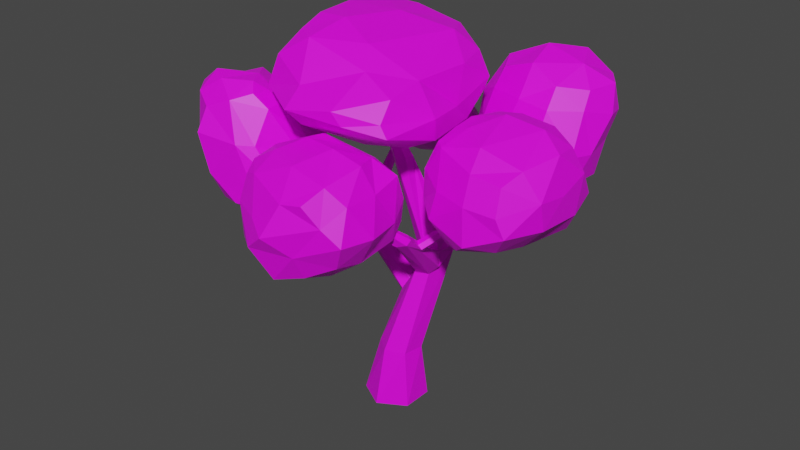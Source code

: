 # Source: Tree02.blend  (saved by Blender 2.82.7; exported with 4.5.12 LTS)
import bpy
from mathutils import Matrix  # noqa: F401  (used for matrix-valued properties, if any)

bpy.ops.wm.read_factory_settings(use_empty=True)
scene = bpy.context.scene
scene.name = 'Scene'

# ---- collections
col_collection = bpy.data.collections.new('Collection'); scene.collection.children.link(col_collection)

# ---- images (referenced by path relative to the original .blend; pixels are not part of the script)
import os
ASSET_DIR = os.environ.get("B2B_ASSET_DIR", "")  # directory of the original .blend (textures are referenced by path, not embedded)
HERE = os.path.dirname(os.path.abspath(__file__))  # packed textures are extracted next to this script under _unpacked/

def load_image(name, relpath, width, height, colorspace="sRGB"):
    """Load a texture the original file referenced (path relative to the .blend, or extracted next to this script)."""
    p = next((c for c in (os.path.join(HERE, relpath), os.path.join(ASSET_DIR, relpath)) if relpath and os.path.exists(c)), "")
    if p:
        img = bpy.data.images.load(p, check_existing=True)
        img.name = name
    else:  # same state as the original file: an image datablock whose file is absent (Cycles renders it pink)
        img = bpy.data.images.new(name, width, height)
        img.source = "FILE"
        img.filepath = "//" + (relpath or name)
    img.colorspace_settings.name = colorspace
    return img
img_0_jpg_002 = load_image('0.jpg.002', 'Texture/0.jpg', 1024, 1024, 'sRGB')

# ---- materials (node trees are filled in below, after node groups)
mat_materialtree02 = bpy.data.materials.new('MaterialTree02')
mat_materialtree02.use_transparent_shadow = False

# ---- material node trees
mat_materialtree02.use_nodes = True; mat_materialtree02.node_tree.nodes.clear()
_N = mat_materialtree02.node_tree.nodes; _L = mat_materialtree02.node_tree.links
n0 = _N.new('ShaderNodeOutputMaterial'); n0.name = 'Material Output'; n0.location = (300, 300)
n1 = _N.new('ShaderNodeBsdfPrincipled'); n1.name = 'Principled BSDF'; n1.location = (10, 300)
n1.distribution = 'GGX'
n1.subsurface_method = 'BURLEY'
n1.inputs[3].default_value = 1.45
n1.inputs[27].default_value = (0.0, 0.0, 0.0, 1.0)
n1.inputs[28].default_value = 1.0
n2 = _N.new('ShaderNodeTexImage'); n2.name = 'Image Texture'; n2.location = (-326, 225)
n2.image = img_0_jpg_002
_L.new(n1.outputs[0], n0.inputs[0])
_L.new(n2.outputs[0], n1.inputs[0])
_L.new(n2.outputs[1], n1.inputs[4])
n0.is_active_output = True

# ---- world
world_world = bpy.data.worlds.new('World'); scene.world = world_world
world_world.use_nodes = True; world_world.node_tree.nodes.clear()
_N = world_world.node_tree.nodes; _L = world_world.node_tree.links
n0 = _N.new('ShaderNodeOutputWorld'); n0.name = 'World Output'; n0.location = (300, 300)
n1 = _N.new('ShaderNodeBackground'); n1.name = 'Background'; n1.location = (10, 300)
n1.inputs[0].default_value = (0.05088, 0.05088, 0.05088, 1.0)
_L.new(n1.outputs[0], n0.inputs[0])
n0.is_active_output = True
world_world.color = (0.05088, 0.05088, 0.05088)
world_world.use_sun_shadow = False
world_world.sun_shadow_jitter_overblur = 0.0

# ---- meshes
me_circle = bpy.data.meshes.new('Circle')
me_circle.from_pydata([(1.321e-08, 0.4424, 0.0), (-0.3831, 0.2212, 0.0), (-0.3831, -0.2212, 0.0), (5.189e-08, -0.4424, 0.0), (0.3831, -0.2212, 0.0), (0.3831, 0.2212, 0.0), (-0.1226, 0.1619, 0.8413), (-0.1731, -0.1306, 0.8413), (0.055, -0.3206, 0.8413), (0.3335, -0.218, 0.8413), (0.384, 0.07447, 0.8413), (0.1559, 0.2644, 0.8413), (0.1904, 0.2151, 2.318), (0.4021, 0.09024, 2.374), (0.5743, 0.1889, 2.344), (0.633, 0.415, 2.29), (0.5169, 0.5232, 2.244), (0.2565, 0.4718, 2.301), (0.09109, -0.1334, 3.669), (0.2137, -0.07708, 3.669), (0.2263, 0.05729, 3.669), (0.1162, 0.1354, 3.669), (-0.006429, 0.07905, 3.669), (-0.019, -0.05532, 3.669), (-0.1886, -0.2286, 4.502), (-0.1811, -0.165, 4.502), (-0.2324, -0.1268, 4.502), (-0.2912, -0.1521, 4.502), (-0.2987, -0.2156, 4.502), (-0.2474, -0.2539, 4.502), (0.3411, -0.01739, 2.062), (0.5169, 0.04504, 2.044), (0.8495, -0.7974, 3.073), (0.7736, -0.8797, 3.063), (0.8314, -0.9917, 2.981), (0.9526, -0.9408, 3.018), (0.9347, -0.8415, 3.053), (0.6244, 0.1217, 2.157), (0.3176, 0.01888, 2.185), (0.7758, -0.9487, 3.001), (0.398, -1.386, 3.513), (0.3747, -1.455, 3.468), (0.4159, -1.501, 3.442), (0.4662, -1.403, 3.538), (0.5126, -1.468, 3.52), (0.4832, -1.518, 3.454), (0.4307, 0.4864, 2.504), (0.549, 0.4208, 2.518), (0.996, 1.315, 3.017), (1.088, 1.308, 2.966), (0.9922, 1.181, 3.065), (1.091, 1.183, 3.019), (0.737, -0.4733, 2.828), (0.8469, -0.5207, 2.757), (0.7143, -0.4098, 2.747), (0.7959, -0.4655, 2.683), (1.206, -0.05462, 3.228), (1.241, -0.1035, 3.213), (1.273, -0.006, 3.165), (1.309, -0.05709, 3.158), (0.0799, 0.4051, 1.7), (0.07224, 0.2569, 1.677), (-0.07603, 0.2612, 1.437), (-0.0101, 0.4035, 1.425), (-0.7034, 0.3233, 2.237), (-0.5392, 0.3912, 2.269), (-0.4988, 0.2556, 2.318), (-0.6719, 0.2447, 2.315), (-0.04553, 0.1798, 1.568), (-0.5927, 0.2172, 2.361), (-0.6171, 0.3878, 2.227), (0.1035, 0.4527, 1.535), (-0.7461, 0.6639, 2.789), (-0.6902, 0.6398, 2.819), (-0.706, 0.532, 2.855), (-0.7764, 0.5161, 2.876), (-0.8406, 0.5513, 2.848), (-0.8267, 0.6476, 2.799), (0.4289, 0.555, 2.38), (0.9638, 1.253, 3.053), (1.117, 1.247, 2.974), (0.6534, 0.4102, 2.385), (1.204, 1.566, 3.75), (1.256, 1.629, 3.751), (1.222, 1.51, 3.738), (1.306, 1.614, 3.745), (1.329, 1.554, 3.739), (1.279, 1.487, 3.729), (-0.7229, 1.049, 3.495), (-0.6875, 1.056, 3.502), (-0.6553, 1.005, 3.515), (-0.6769, 0.9761, 3.535), (-0.7189, 0.9706, 3.531), (-0.7502, 1.016, 3.51), (0.7901, -0.521, 2.806), (1.286, -0.0958, 3.178), (1.226, -0.006981, 3.207), (0.7595, -0.3988, 2.704), (1.531, 0.002974, 3.608), (1.56, 0.0001902, 3.586), (1.537, 0.06173, 3.595), (1.569, 0.0561, 3.576), (1.573, 0.02819, 3.573), (1.523, 0.03379, 3.614), (-0.5483, 0.1009, 2.252), (-0.6274, 0.128, 2.199), (-1.054, -0.4407, 2.737), (-1.081, -0.4791, 2.677), (-0.9657, -0.5046, 2.761), (-0.9867, -0.5457, 2.68), (-0.5325, 0.1409, 2.317), (-1.001, -0.4567, 2.762), (-0.6801, 0.184, 2.22), (-1.051, -0.5291, 2.659), (-1.303, -0.9215, 3.355), (-1.266, -0.9484, 3.348), (-1.299, -0.8882, 3.371), (-1.233, -0.9369, 3.361), (-1.225, -0.8976, 3.374), (-1.273, -0.8709, 3.39), (-0.5943, -0.5002, 4.148), (-0.3443, -1.601, 4.631), (-1.307, -0.3949, 4.835), (-0.472, -1.208, 4.296), (-0.9835, -0.99, 4.438), (-0.9958, -1.214, 4.688), (-1.119, -0.4838, 4.452), (-0.3344, -1.344, 4.865), (-0.4847, -0.3729, 5.428), (-1.17, -0.3106, 5.156), (-0.5821, -0.9084, 5.287), (-0.8505, -0.7532, 5.304), (-0.904, -0.3644, 5.409), (-0.9554, -1.065, 5.043), (-0.7309, 0.1992, 4.189), (-1.398, 0.3451, 4.929), (-0.4137, 1.316, 4.787), (-1.204, 0.2403, 4.514), (-1.089, 0.9991, 4.939), (-0.7457, 1.247, 4.573), (-0.2071, 0.3237, 5.412), (-0.44, 1.176, 5.074), (-1.207, 0.2792, 5.208), (-0.3614, 0.8744, 5.352), (-0.8359, 0.7281, 5.412), (-1.021, 0.8505, 5.204), (-0.8933, 0.1446, 5.445), (-0.0485, -0.5498, 3.937), (0.9458, -0.4086, 4.209), (0.4027, -1.455, 4.562), (0.5279, -0.4139, 4.0), (0.5221, -1.193, 4.412), (0.9173, -1.255, 4.476), (0.06047, -1.298, 4.406), (0.07567, -0.5871, 5.259), (0.2897, -1.496, 4.732), (1.004, -0.4857, 4.515), (0.2949, -0.9033, 5.046), (0.7649, -1.01, 4.847), (0.7969, -1.228, 4.613), (0.7815, -0.5189, 4.944), (-0.09336, 0.2563, 4.056), (-0.01738, 1.385, 4.48), (0.7667, 0.459, 4.184), (-0.04484, 1.009, 4.238), (0.4052, 0.9786, 4.136), (0.62, 1.01, 4.373), (0.5138, 0.5223, 4.012), (0.4631, 0.556, 5.242), (0.873, 0.1024, 4.472), (0.1272, 1.219, 4.899), (0.8439, 0.2677, 4.964), (0.6924, 0.7762, 4.982), (0.8465, 0.7961, 4.66), (0.2528, 0.9603, 5.191), (0.1052, -2.03, 2.899), (-0.04199, -2.57, 3.335), (-0.61, -1.884, 3.359), (0.1741, -2.403, 2.916), (-0.2768, -2.223, 3.061), (-0.3843, -2.311, 3.269), (-0.3628, -1.928, 3.007), (-0.005923, -2.506, 3.688), (-0.2068, -1.909, 4.277), (-0.5883, -1.991, 3.8), (-0.237, -2.227, 4.074), (-0.4274, -2.157, 4.013), (-0.4786, -1.989, 4.115), (-0.4329, -2.297, 3.692), (0.03857, -1.501, 2.858), (-0.682, -1.444, 3.391), (0.02391, -0.7211, 3.676), (-0.421, -1.5, 3.037), (-0.413, -0.8028, 3.423), (-0.4851, -0.9714, 3.563), (-0.1527, -0.7208, 3.327), (-0.02069, -1.562, 4.367), (-0.07732, -0.8674, 3.967), (-0.5821, -1.685, 3.719), (-0.1137, -1.18, 4.272), (-0.4364, -1.23, 4.144), (-0.5099, -1.112, 3.86), (-0.4927, -1.615, 4.172), (0.5256, -1.815, 2.837), (1.162, -1.772, 3.511), (0.5231, -2.429, 3.32), (0.9147, -1.723, 3.105), (0.9069, -2.118, 3.192), (1.075, -2.22, 3.537), (0.5355, -2.261, 3.003), (0.235, -2.089, 4.253), (0.2277, -2.636, 3.559), (1.009, -2.037, 3.954), (0.4104, -2.472, 3.973), (0.6759, -2.416, 4.007), (0.865, -2.321, 3.75), (0.7915, -2.157, 4.174), (0.4772, -1.347, 2.969), (0.3925, -0.6378, 3.492), (1.013, -1.234, 3.462), (0.4402, -0.837, 3.211), (0.7897, -0.8523, 3.261), (0.8656, -0.8922, 3.607), (0.8987, -1.13, 3.155), (0.4695, -1.666, 4.387), (1.01, -1.566, 3.94), (0.3734, -0.8441, 3.981), (0.8579, -1.631, 4.272), (0.7357, -1.311, 4.237), (0.9521, -1.112, 4.002), (0.3278, -1.342, 4.292), (1.489, -0.2517, 3.152), (1.335, -1.014, 3.529), (0.9254, -0.1379, 3.715), (1.403, -0.7567, 3.131), (1.102, -0.5244, 3.344), (1.012, -0.7088, 3.586), (1.072, -0.2099, 3.339), (1.4, -0.9598, 3.885), (1.423, -0.3745, 4.494), (0.984, -0.1838, 4.087), (1.269, -0.7143, 4.307), (1.105, -0.5564, 4.297), (1.138, -0.2748, 4.393), (1.017, -0.6943, 3.973), (1.482, 0.2206, 3.156), (0.9504, 0.3183, 3.786), (1.773, 0.8003, 3.84), (1.118, 0.2892, 3.377), (1.305, 0.8226, 3.614), (1.239, 0.6609, 3.841), (1.529, 0.8588, 3.418), (1.7, -0.05581, 4.624), (1.701, 0.6505, 4.134), (1.032, 0.1822, 4.135), (1.675, 0.318, 4.515), (1.323, 0.3505, 4.446), (1.233, 0.519, 4.135), (1.189, -0.02653, 4.463), (1.851, -0.4102, 3.054), (2.582, -0.5257, 3.584), (1.912, -1.139, 3.397), (2.279, -0.4626, 3.265), (2.178, -0.8522, 3.313), (2.397, -1.033, 3.614), (1.725, -0.9991, 3.247), (1.789, -0.6765, 4.437), (1.874, -1.101, 3.874), (2.584, -0.6076, 3.952), (1.858, -0.9538, 4.227), (2.262, -0.9312, 4.17), (2.294, -1.062, 3.851), (2.35, -0.6538, 4.294), (1.951, 0.1271, 3.183), (2.082, 0.7654, 3.615), (2.606, 0.1015, 3.561), (2.059, 0.6933, 3.3), (2.395, 0.5267, 3.381), (2.539, 0.4975, 3.683), (2.424, 0.2427, 3.273), (2.21, -0.03527, 4.558), (2.62, -0.2052, 3.916), (2.112, 0.6078, 4.08), (2.519, -0.1853, 4.383), (2.454, 0.1905, 4.343), (2.616, 0.2219, 4.053), (2.131, 0.3055, 4.477), (1.149, 1.015, 4.364), (1.111, 1.709, 4.917), (0.3687, 1.37, 4.231), (1.176, 1.258, 4.785), (0.7392, 1.287, 4.635), (0.6196, 1.558, 4.709), (0.6833, 1.151, 4.379), (1.05, 1.985, 4.83), (0.7232, 2.183, 3.978), (0.3061, 1.648, 4.066), (0.7108, 2.15, 4.329), (0.5395, 2.0, 4.291), (0.4724, 1.988, 4.03), (0.5812, 1.83, 4.58), (1.076, 0.8942, 4.035), (0.3711, 1.24, 3.806), (1.058, 1.252, 3.103), (0.6121, 1.008, 3.97), (0.6944, 1.047, 3.365), (0.5528, 1.217, 3.417), (0.9611, 0.9688, 3.338), (0.893, 2.161, 3.55), (0.9777, 1.466, 3.141), (0.349, 1.548, 3.741), (0.8566, 1.824, 3.209), (0.4151, 1.786, 3.388), (0.4331, 1.509, 3.416), (0.4544, 1.898, 3.711), (1.589, 0.9842, 4.322), (2.107, 1.705, 4.195), (1.665, 1.67, 4.772), (1.924, 1.306, 4.302), (1.899, 1.461, 4.53), (2.027, 1.85, 4.552), (1.58, 1.18, 4.586), (1.137, 2.386, 4.126), (1.452, 2.107, 4.828), (2.034, 1.989, 4.167), (1.372, 2.297, 4.347), (1.732, 2.304, 4.365), (1.846, 2.102, 4.571), (1.71, 2.333, 4.039), (1.556, 0.8294, 3.957), (1.493, 1.095, 3.198), (2.057, 1.334, 3.75), (1.537, 0.9053, 3.464), (1.854, 1.019, 3.47), (1.927, 1.182, 3.355), (1.96, 1.031, 3.778), (1.503, 2.091, 3.405), (1.968, 1.837, 3.788), (1.34, 1.6, 2.962), (1.819, 2.073, 3.589), (1.718, 1.926, 3.269), (1.953, 1.64, 3.357), (1.406, 1.845, 3.154), (-0.2615, 1.742, 4.003), (0.1827, 1.282, 3.471), (-0.3474, 1.96, 3.411), (0.1808, 1.535, 3.732), (0.02549, 1.803, 3.602), (0.02577, 1.582, 3.298), (-0.255, 1.947, 3.691), (-0.1869, 1.154, 3.257), (-0.9726, 1.327, 3.133), (-0.7366, 1.836, 3.259), (-0.6586, 1.329, 3.088), (-0.6936, 1.528, 3.091), (-0.9264, 1.654, 3.146), (-0.3642, 1.554, 3.139), (-0.5234, 1.872, 4.23), (-0.6512, 2.137, 3.623), (-1.365, 1.693, 4.12), (-0.5303, 2.082, 3.93), (-0.9685, 2.101, 3.997), (-1.049, 2.02, 3.854), (-0.9747, 2.01, 4.251), (-1.333, 1.35, 3.358), (-1.467, 1.696, 3.783), (-0.9306, 1.932, 3.372), (-1.606, 1.574, 3.517), (-1.378, 1.816, 3.376), (-1.204, 1.947, 3.542), (-1.105, 1.668, 3.194), (-0.271, 1.489, 4.217), (-0.6542, 0.8535, 4.2), (0.08216, 1.038, 3.723), (-0.4787, 1.163, 4.283), (-0.1614, 1.037, 4.056), (-0.3162, 0.7534, 3.961), (0.181, 1.32, 3.895), (-0.8766, 0.996, 3.268), (-0.07132, 0.8922, 3.513), (-0.7544, 0.7148, 3.973), (-0.6601, 0.8866, 3.383), (-0.6207, 0.668, 3.581), (-0.3934, 0.7094, 3.752), (-0.8673, 0.701, 3.616), (-0.7311, 1.598, 4.337), (-1.406, 1.573, 4.331), (-0.9836, 1.099, 4.384), (-1.125, 1.624, 4.386), (-1.137, 1.4, 4.492), (-1.288, 1.197, 4.369), (-0.9097, 1.308, 4.487), (-1.411, 0.9978, 3.61), (-0.9623, 0.8925, 4.111), (-1.607, 1.303, 4.052), (-1.226, 0.7802, 3.788), (-1.456, 0.9266, 3.892), (-1.326, 0.9561, 4.126), (-1.589, 1.188, 3.735), (-1.804, -1.541, 3.558), (-1.148, -1.685, 3.996), (-1.924, -1.514, 4.477), (-1.561, -1.765, 3.534), (-1.711, -1.785, 4.051), (-1.679, -1.637, 4.359), (-1.962, -1.535, 3.995), (-0.9961, -1.5, 3.959), (-1.049, -0.9249, 4.395), (-1.665, -1.375, 4.656), (-0.9938, -1.243, 4.368), (-1.187, -1.304, 4.544), (-1.305, -1.179, 4.647), (-1.355, -1.542, 4.486), (-2.031, -1.226, 3.433), (-2.142, -1.247, 4.493), (-2.052, -0.5019, 3.886), (-2.277, -1.14, 3.844), (-2.287, -0.7918, 4.198), (-2.169, -0.8492, 4.354), (-2.275, -0.7211, 3.901), (-1.222, -0.4926, 4.235), (-1.931, -0.4864, 4.116), (-1.874, -1.251, 4.705), (-1.639, -0.3599, 4.318), (-1.692, -0.6442, 4.599), (-1.904, -0.7645, 4.531), (-1.451, -0.9328, 4.648), (-1.566, -1.545, 3.126), (-1.048, -0.7872, 2.704), (-0.8865, -1.558, 3.15), (-1.366, -1.092, 2.804), (-1.075, -1.309, 2.856), (-0.7818, -1.06, 2.796), (-1.246, -1.66, 3.176), (-0.7941, -0.8291, 3.954), (-0.6911, -1.391, 3.441), (-0.8148, -0.6662, 2.884), (-0.699, -0.9468, 3.684), (-0.5522, -0.8563, 3.269), (-0.6361, -1.042, 3.043), (-0.6531, -0.6117, 3.318), (-1.761, -1.206, 3.15), (-2.006, -0.4116, 3.415), (-1.46, -0.5213, 2.771), (-2.017, -0.8484, 3.335), (-1.83, -0.5304, 2.938), (-1.617, -0.2988, 2.971), (-1.71, -0.7105, 2.809), (-1.057, -0.1672, 3.707), (-1.109, -0.5047, 2.919), (-1.641, -0.2399, 3.388), (-0.8997, -0.2452, 3.283), (-1.155, -0.0973, 3.338), (-1.265, -0.1502, 3.054), (-1.38, -0.105, 3.709)], [], [(3, 8, 2), (1, 6, 0), (0, 11, 5), (4, 9, 3), (2, 7, 1), (5, 10, 4), (62, 11, 6), (10, 15, 9), (8, 30, 7), (16, 10, 71), (15, 14, 37), (12, 61, 30), (46, 79, 78), (20, 13, 14), (23, 22, 46), (14, 47, 20), (13, 18, 12), (12, 23, 17), (21, 26, 20), (25, 18, 19), (24, 23, 18), (22, 27, 21), (26, 19, 20), (23, 28, 22), (45, 39, 34), (31, 34, 30), (33, 52, 54), (97, 55, 37), (34, 38, 30), (55, 53, 35), (39, 13, 38), (39, 41, 33), (32, 43, 36), (43, 35, 36), (33, 40, 32), (44, 34, 35), (51, 87, 50), (46, 21, 47), (16, 49, 15), (47, 50, 46), (49, 81, 15), (59, 102, 95), (32, 53, 94), (53, 95, 94), (52, 56, 54), (56, 97, 54), (58, 53, 55), (75, 67, 69), (12, 60, 61), (105, 112, 64), (110, 104, 66), (60, 66, 61), (63, 70, 71), (93, 72, 77), (69, 111, 110), (70, 60, 71), (64, 72, 70), (72, 65, 70), (74, 69, 66), (67, 77, 64), (65, 74, 66), (48, 78, 79), (51, 81, 80), (84, 48, 79), (49, 85, 80), (80, 86, 51), (87, 79, 50), (82, 49, 48), (92, 77, 76), (73, 90, 74), (74, 91, 75), (75, 92, 76), (88, 73, 72), (57, 94, 95), (58, 97, 96), (57, 98, 56), (98, 96, 56), (95, 99, 57), (96, 100, 58), (100, 59, 58), (109, 117, 113), (105, 68, 104), (104, 109, 105), (67, 106, 69), (105, 113, 112), (111, 104, 110), (107, 112, 113), (115, 106, 107), (116, 108, 111), (108, 118, 109), (113, 115, 107), (114, 111, 106), (155, 121, 149), (169, 148, 163), (140, 154, 168), (129, 135, 122), (136, 170, 162), (120, 124, 126), (125, 123, 121), (126, 125, 122), (130, 133, 127), (128, 131, 130), (129, 131, 132), (137, 139, 134), (138, 137, 135), (139, 138, 136), (140, 144, 146), (145, 143, 141), (142, 144, 145), (147, 151, 153), (148, 151, 150), (149, 151, 152), (157, 160, 154), (155, 158, 157), (156, 158, 159), (164, 167, 161), (166, 164, 162), (167, 166, 163), (168, 172, 174), (173, 171, 169), (170, 172, 173), (134, 126, 137), (137, 122, 135), (127, 125, 121), (133, 122, 125), (128, 146, 132), (146, 129, 132), (141, 138, 145), (145, 135, 142), (134, 164, 161), (164, 136, 162), (140, 174, 143), (174, 141, 143), (163, 173, 169), (166, 170, 173), (161, 150, 147), (150, 163, 148), (168, 160, 171), (160, 169, 171), (149, 159, 155), (152, 156, 159), (147, 123, 120), (153, 121, 123), (154, 130, 157), (157, 127, 155), (161, 120, 134), (211, 176, 205), (225, 204, 219), (196, 210, 224), (177, 198, 190), (191, 226, 218), (175, 179, 181), (176, 179, 178), (181, 180, 177), (185, 188, 182), (187, 185, 183), (184, 186, 187), (192, 195, 189), (190, 193, 192), (195, 194, 191), (196, 200, 202), (197, 200, 199), (202, 201, 198), (203, 207, 209), (204, 207, 206), (205, 207, 208), (213, 216, 210), (215, 213, 211), (216, 215, 212), (220, 223, 217), (218, 221, 220), (219, 221, 222), (224, 228, 230), (225, 228, 227), (226, 228, 229), (189, 181, 192), (192, 177, 190), (176, 188, 180), (188, 177, 180), (183, 202, 187), (187, 198, 184), (197, 194, 201), (201, 190, 198), (189, 220, 217), (195, 218, 220), (196, 230, 199), (199, 226, 197), (219, 229, 225), (222, 226, 229), (217, 206, 203), (206, 219, 204), (224, 216, 227), (227, 212, 225), (205, 215, 211), (208, 212, 215), (175, 209, 178), (178, 205, 176), (210, 185, 213), (213, 182, 211), (189, 203, 175), (267, 232, 261), (281, 260, 275), (252, 266, 280), (233, 254, 246), (247, 282, 274), (231, 235, 237), (232, 235, 234), (237, 236, 233), (241, 244, 238), (239, 242, 241), (240, 242, 243), (248, 251, 245), (250, 248, 246), (247, 249, 250), (252, 256, 258), (253, 256, 255), (254, 256, 257), (259, 263, 265), (260, 263, 262), (261, 263, 264), (269, 272, 266), (267, 270, 269), (268, 270, 271), (276, 279, 273), (274, 277, 276), (279, 278, 275), (280, 284, 286), (285, 283, 281), (282, 284, 285), (245, 237, 248), (248, 233, 246), (238, 236, 232), (244, 233, 236), (239, 258, 243), (258, 240, 243), (253, 250, 257), (257, 246, 254), (245, 276, 273), (251, 274, 276), (252, 286, 255), (286, 253, 255), (275, 285, 281), (278, 282, 285), (273, 262, 259), (262, 275, 260), (280, 272, 283), (283, 268, 281), (267, 264, 271), (264, 268, 271), (259, 234, 231), (265, 232, 234), (266, 241, 269), (269, 238, 267), (273, 231, 245), (323, 288, 317), (337, 316, 331), (308, 322, 336), (296, 302, 289), (303, 338, 330), (287, 291, 293), (288, 291, 290), (293, 292, 289), (297, 300, 294), (295, 298, 297), (296, 298, 299), (304, 307, 301), (302, 305, 304), (307, 306, 303), (308, 312, 314), (313, 311, 309), (310, 312, 313), (318, 321, 315), (316, 319, 318), (317, 319, 320), (325, 328, 322), (327, 325, 323), (324, 326, 327), (332, 335, 329), (330, 333, 332), (335, 334, 331), (336, 340, 342), (341, 339, 337), (338, 340, 341), (301, 293, 304), (304, 289, 302), (294, 292, 288), (300, 289, 292), (295, 314, 299), (314, 296, 299), (309, 306, 313), (313, 302, 310), (301, 332, 329), (307, 330, 332), (308, 342, 311), (342, 309, 311), (331, 341, 337), (341, 330, 338), (315, 335, 318), (318, 331, 316), (336, 328, 339), (328, 337, 339), (317, 327, 323), (320, 324, 327), (287, 321, 290), (290, 317, 288), (322, 297, 325), (325, 294, 323), (301, 315, 287), (379, 344, 373), (393, 372, 387), (364, 378, 392), (352, 358, 345), (359, 394, 386), (343, 347, 349), (348, 346, 344), (345, 347, 348), (353, 356, 350), (351, 354, 353), (352, 354, 355), (357, 361, 363), (358, 361, 360), (363, 362, 359), (364, 368, 370), (365, 368, 367), (370, 369, 366), (371, 375, 377), (372, 375, 374), (373, 375, 376), (381, 384, 378), (383, 381, 379), (380, 382, 383), (388, 391, 385), (386, 389, 388), (387, 389, 390), (392, 396, 398), (397, 395, 393), (394, 396, 397), (343, 360, 357), (349, 358, 360), (350, 348, 344), (356, 345, 348), (351, 370, 355), (355, 366, 352), (365, 362, 369), (362, 366, 369), (385, 363, 388), (388, 359, 386), (364, 398, 367), (398, 365, 367), (387, 397, 393), (390, 394, 397), (385, 374, 371), (374, 387, 372), (392, 384, 395), (395, 380, 393), (379, 376, 383), (376, 380, 383), (343, 377, 346), (377, 344, 346), (378, 353, 381), (381, 350, 379), (357, 371, 343), (435, 400, 429), (449, 428, 443), (420, 434, 448), (401, 422, 414), (415, 450, 442), (399, 403, 405), (400, 403, 402), (405, 404, 401), (409, 412, 406), (411, 409, 407), (412, 411, 408), (416, 419, 413), (414, 417, 416), (419, 418, 415), (420, 424, 426), (425, 423, 421), (426, 425, 422), (427, 431, 433), (428, 431, 430), (429, 431, 432), (437, 440, 434), (435, 438, 437), (436, 438, 439), (444, 447, 441), (442, 445, 444), (443, 445, 446), (448, 452, 454), (453, 451, 449), (450, 452, 453), (413, 405, 416), (405, 414, 416), (400, 412, 404), (404, 408, 401), (407, 426, 411), (426, 408, 411), (421, 418, 425), (425, 414, 422), (413, 444, 441), (419, 442, 444), (420, 454, 423), (454, 421, 423), (443, 453, 449), (446, 450, 453), (441, 430, 427), (430, 443, 428), (448, 440, 451), (451, 436, 449), (429, 439, 435), (432, 436, 439), (427, 402, 399), (402, 429, 400), (434, 409, 437), (437, 406, 435), (441, 399, 413), (3, 9, 8), (1, 7, 6), (0, 6, 11), (4, 10, 9), (2, 8, 7), (5, 11, 10), (62, 63, 11), (10, 16, 15), (8, 31, 30), (10, 11, 63), (71, 60, 16), (60, 17, 16), (10, 63, 71), (8, 9, 31), (9, 15, 31), (31, 15, 37), (6, 7, 62), (7, 30, 68), (38, 13, 12), (7, 68, 62), (30, 38, 12), (68, 30, 61), (46, 50, 79), (20, 19, 13), (16, 17, 78), (17, 23, 46), (78, 17, 46), (14, 15, 81), (81, 47, 14), (47, 21, 20), (13, 19, 18), (12, 18, 23), (21, 27, 26), (25, 24, 18), (24, 29, 23), (22, 28, 27), (26, 25, 19), (23, 29, 28), (45, 42, 39), (31, 35, 34), (14, 13, 54), (13, 33, 54), (33, 32, 52), (37, 14, 97), (14, 54, 97), (34, 39, 38), (53, 36, 35), (35, 31, 55), (31, 37, 55), (39, 33, 13), (39, 42, 41), (32, 40, 43), (43, 44, 35), (33, 41, 40), (44, 45, 34), (51, 86, 87), (46, 22, 21), (16, 48, 49), (47, 51, 50), (49, 80, 81), (59, 101, 102), (94, 52, 32), (32, 36, 53), (53, 59, 95), (52, 57, 56), (56, 96, 97), (58, 59, 53), (75, 76, 67), (12, 17, 60), (63, 62, 64), (62, 105, 64), (112, 67, 64), (68, 61, 104), (61, 66, 104), (66, 69, 110), (60, 65, 66), (63, 64, 70), (93, 88, 72), (69, 106, 111), (70, 65, 60), (64, 77, 72), (72, 73, 65), (74, 75, 69), (67, 76, 77), (65, 73, 74), (48, 16, 78), (51, 47, 81), (84, 82, 48), (49, 83, 85), (80, 85, 86), (87, 84, 79), (82, 83, 49), (92, 93, 77), (73, 89, 90), (74, 90, 91), (75, 91, 92), (88, 89, 73), (57, 52, 94), (58, 55, 97), (57, 99, 98), (98, 103, 96), (95, 102, 99), (96, 103, 100), (100, 101, 59), (109, 118, 117), (105, 62, 68), (104, 108, 109), (67, 107, 106), (105, 109, 113), (111, 108, 104), (107, 67, 112), (115, 114, 106), (116, 119, 108), (108, 119, 118), (113, 117, 115), (114, 116, 111), (155, 127, 121), (169, 156, 148), (140, 128, 154), (129, 142, 135), (136, 141, 170), (120, 123, 124), (125, 124, 123), (126, 124, 125), (130, 131, 133), (128, 132, 131), (129, 133, 131), (137, 138, 139), (140, 143, 144), (145, 144, 143), (142, 146, 144), (147, 150, 151), (148, 152, 151), (149, 153, 151), (157, 158, 160), (155, 159, 158), (156, 160, 158), (164, 165, 167), (166, 165, 164), (167, 165, 166), (168, 171, 172), (173, 172, 171), (170, 174, 172), (134, 120, 126), (137, 126, 122), (127, 133, 125), (133, 129, 122), (128, 140, 146), (146, 142, 129), (141, 136, 138), (145, 138, 135), (134, 139, 164), (164, 139, 136), (140, 168, 174), (174, 170, 141), (163, 166, 173), (166, 162, 170), (161, 167, 150), (150, 167, 163), (168, 154, 160), (160, 156, 169), (149, 152, 159), (152, 148, 156), (147, 153, 123), (153, 149, 121), (154, 128, 130), (157, 130, 127), (161, 147, 120), (211, 182, 176), (225, 212, 204), (196, 183, 210), (177, 184, 198), (191, 197, 226), (175, 178, 179), (176, 180, 179), (181, 179, 180), (185, 186, 188), (187, 186, 185), (184, 188, 186), (192, 193, 195), (190, 194, 193), (195, 193, 194), (196, 199, 200), (197, 201, 200), (202, 200, 201), (203, 206, 207), (204, 208, 207), (205, 209, 207), (213, 214, 216), (215, 214, 213), (216, 214, 215), (220, 221, 223), (218, 222, 221), (219, 223, 221), (224, 227, 228), (225, 229, 228), (226, 230, 228), (189, 175, 181), (192, 181, 177), (176, 182, 188), (188, 184, 177), (183, 196, 202), (187, 202, 198), (197, 191, 194), (201, 194, 190), (189, 195, 220), (195, 191, 218), (196, 224, 230), (199, 230, 226), (219, 222, 229), (222, 218, 226), (217, 223, 206), (206, 223, 219), (224, 210, 216), (227, 216, 212), (205, 208, 215), (208, 204, 212), (175, 203, 209), (178, 209, 205), (210, 183, 185), (213, 185, 182), (189, 217, 203), (267, 238, 232), (281, 268, 260), (252, 239, 266), (233, 240, 254), (247, 253, 282), (231, 234, 235), (232, 236, 235), (237, 235, 236), (241, 242, 244), (239, 243, 242), (240, 244, 242), (248, 249, 251), (250, 249, 248), (247, 251, 249), (252, 255, 256), (253, 257, 256), (254, 258, 256), (259, 262, 263), (260, 264, 263), (261, 265, 263), (269, 270, 272), (267, 271, 270), (268, 272, 270), (276, 277, 279), (274, 278, 277), (279, 277, 278), (280, 283, 284), (285, 284, 283), (282, 286, 284), (245, 231, 237), (248, 237, 233), (238, 244, 236), (244, 240, 233), (239, 252, 258), (258, 254, 240), (253, 247, 250), (257, 250, 246), (245, 251, 276), (251, 247, 274), (252, 280, 286), (286, 282, 253), (275, 278, 285), (278, 274, 282), (273, 279, 262), (262, 279, 275), (280, 266, 272), (283, 272, 268), (267, 261, 264), (264, 260, 268), (259, 265, 234), (265, 261, 232), (266, 239, 241), (269, 241, 238), (273, 259, 231), (323, 294, 288), (337, 324, 316), (308, 295, 322), (296, 310, 302), (303, 309, 338), (287, 290, 291), (288, 292, 291), (293, 291, 292), (297, 298, 300), (295, 299, 298), (296, 300, 298), (304, 305, 307), (302, 306, 305), (307, 305, 306), (308, 311, 312), (313, 312, 311), (310, 314, 312), (318, 319, 321), (316, 320, 319), (317, 321, 319), (325, 326, 328), (327, 326, 325), (324, 328, 326), (332, 333, 335), (330, 334, 333), (335, 333, 334), (336, 339, 340), (341, 340, 339), (338, 342, 340), (301, 287, 293), (304, 293, 289), (294, 300, 292), (300, 296, 289), (295, 308, 314), (314, 310, 296), (309, 303, 306), (313, 306, 302), (301, 307, 332), (307, 303, 330), (308, 336, 342), (342, 338, 309), (331, 334, 341), (341, 334, 330), (315, 329, 335), (318, 335, 331), (336, 322, 328), (328, 324, 337), (317, 320, 327), (320, 316, 324), (287, 315, 321), (290, 321, 317), (322, 295, 297), (325, 297, 294), (301, 329, 315), (379, 350, 344), (393, 380, 372), (364, 351, 378), (352, 366, 358), (359, 365, 394), (343, 346, 347), (348, 347, 346), (345, 349, 347), (353, 354, 356), (351, 355, 354), (352, 356, 354), (357, 360, 361), (358, 362, 361), (363, 361, 362), (364, 367, 368), (365, 369, 368), (370, 368, 369), (371, 374, 375), (372, 376, 375), (373, 377, 375), (381, 382, 384), (383, 382, 381), (380, 384, 382), (388, 389, 391), (386, 390, 389), (387, 391, 389), (392, 395, 396), (397, 396, 395), (394, 398, 396), (343, 349, 360), (349, 345, 358), (350, 356, 348), (356, 352, 345), (351, 364, 370), (355, 370, 366), (365, 359, 362), (362, 358, 366), (385, 357, 363), (388, 363, 359), (364, 392, 398), (398, 394, 365), (387, 390, 397), (390, 386, 394), (385, 391, 374), (374, 391, 387), (392, 378, 384), (395, 384, 380), (379, 373, 376), (376, 372, 380), (343, 371, 377), (377, 373, 344), (378, 351, 353), (381, 353, 350), (357, 385, 371), (435, 406, 400), (449, 436, 428), (420, 407, 434), (401, 408, 422), (415, 421, 450), (399, 402, 403), (400, 404, 403), (405, 403, 404), (409, 410, 412), (411, 410, 409), (412, 410, 411), (416, 417, 419), (414, 418, 417), (419, 417, 418), (420, 423, 424), (425, 424, 423), (426, 424, 425), (427, 430, 431), (428, 432, 431), (429, 433, 431), (437, 438, 440), (435, 439, 438), (436, 440, 438), (444, 445, 447), (442, 446, 445), (443, 447, 445), (448, 451, 452), (453, 452, 451), (450, 454, 452), (413, 399, 405), (405, 401, 414), (400, 406, 412), (404, 412, 408), (407, 420, 426), (426, 422, 408), (421, 415, 418), (425, 418, 414), (413, 419, 444), (419, 415, 442), (420, 448, 454), (454, 450, 421), (443, 446, 453), (446, 442, 450), (441, 447, 430), (430, 447, 443), (448, 434, 440), (451, 440, 436), (429, 432, 439), (432, 428, 436), (427, 433, 402), (402, 433, 429), (434, 407, 409), (437, 409, 406), (441, 427, 399)])
_uv = me_circle.uv_layers.new(name='UVMap')
_uv.uv.foreach_set('vector', [0.03506, 0.7084, 0.03591, 0.7129, 0.03744, 0.708, 0.02615, 0.711, 0.02882, 0.7157, 0.02837, 0.7102, 0.02837, 0.7102, 0.03076, 0.7151, 0.0306, 0.7097, 0.03279, 0.7091, 0.03434, 0.7136, 0.03506, 0.7084, 0.02403, 0.7123, 0.02712, 0.7163, 0.02615, 0.711, 0.0306, 0.7097, 0.03271, 0.7144, 0.03279, 0.7091, 0.03022, 0.7189, 0.03076, 0.7151, 0.02882, 0.7157, 0.03271, 0.7144, 0.03506, 0.7225, 0.03434, 0.7136, 0.02581, 0.7174, 0.02975, 0.7233, 0.02712, 0.7163, 0.03426, 0.7225, 0.03271, 0.7144, 0.03162, 0.7194, 0.03506, 0.7225, 0.03633, 0.7226, 0.03632, 0.7214, 0.03181, 0.7241, 0.03069, 0.7203, 0.02975, 0.7233, 0.04173, 0.6937, 0.04253, 0.7027, 0.04289, 0.6934, 0.03267, 0.7322, 0.03063, 0.725, 0.02948, 0.725, 0.03491, 0.7317, 0.03558, 0.7313, 0.03463, 0.7238, 0.03633, 0.7226, 0.03515, 0.7238, 0.03691, 0.7306, 0.03063, 0.725, 0.03418, 0.7319, 0.03181, 0.7241, 0.03181, 0.7241, 0.03491, 0.7317, 0.0331, 0.7233, 0.03619, 0.7308, 0.03744, 0.7361, 0.03691, 0.7306, 0.03581, 0.7367, 0.03418, 0.7319, 0.03341, 0.732, 0.03617, 0.7366, 0.03491, 0.7317, 0.03418, 0.7319, 0.03558, 0.7313, 0.03716, 0.7363, 0.03619, 0.7308, 0.03554, 0.7369, 0.03341, 0.732, 0.03267, 0.7322, 0.03491, 0.7317, 0.03686, 0.7365, 0.03558, 0.7313, 0.02063, 0.732, 0.02067, 0.7248, 0.02008, 0.725, 0.0165, 0.7132, 0.02008, 0.725, 0.01801, 0.7129, 0.02152, 0.7245, 0.02217, 0.7205, 0.02198, 0.7196, 0.0165, 0.7204, 0.01715, 0.7206, 0.01521, 0.7139, 0.02008, 0.725, 0.01906, 0.7131, 0.01801, 0.7129, 0.01715, 0.7206, 0.01716, 0.7215, 0.01897, 0.7249, 0.02067, 0.7248, 0.02059, 0.7136, 0.01906, 0.7131, 0.02067, 0.7248, 0.02171, 0.732, 0.02152, 0.7245, 0.01742, 0.7249, 0.01908, 0.732, 0.01818, 0.7248, 0.01908, 0.732, 0.01897, 0.7249, 0.01818, 0.7248, 0.02152, 0.7245, 0.02231, 0.7317, 0.02227, 0.7237, 0.01988, 0.732, 0.02008, 0.725, 0.01897, 0.7249, 0.04101, 0.7027, 0.0424, 0.709, 0.04189, 0.7026, 0.03463, 0.7238, 0.03619, 0.7308, 0.03515, 0.7238, 0.03711, 0.6937, 0.03991, 0.7032, 0.03858, 0.6934, 0.04071, 0.6939, 0.04189, 0.7026, 0.04173, 0.6937, 0.03991, 0.7032, 0.03935, 0.6938, 0.03858, 0.6934, 0.01888, 0.7079, 0.01465, 0.7085, 0.01906, 0.7083, 0.01742, 0.7249, 0.01716, 0.7215, 0.01665, 0.7218, 0.02579, 0.7077, 0.01906, 0.7083, 0.0259, 0.7084, 0.02588, 0.709, 0.01911, 0.7093, 0.02613, 0.7099, 0.01874, 0.7064, 0.02578, 0.706, 0.02577, 0.7055, 0.01881, 0.7074, 0.02579, 0.7077, 0.02613, 0.7067, 0.0403, 0.7275, 0.03917, 0.7226, 0.03846, 0.7229, 0.03181, 0.7241, 0.03154, 0.7203, 0.03069, 0.7203, 0.0382, 0.7213, 0.03873, 0.7218, 0.03998, 0.722, 0.04408, 0.721, 0.0444, 0.7205, 0.04294, 0.7211, 0.0419, 0.7137, 0.04294, 0.7211, 0.04305, 0.7137, 0.0397, 0.7126, 0.04076, 0.7215, 0.04103, 0.7126, 0.04312, 0.7332, 0.04233, 0.7269, 0.04169, 0.7271, 0.02786, 0.7427, 0.02722, 0.7334, 0.02681, 0.7427, 0.04076, 0.7215, 0.0419, 0.7137, 0.04103, 0.7126, 0.03998, 0.722, 0.04233, 0.7269, 0.04076, 0.7215, 0.04233, 0.7269, 0.04156, 0.7213, 0.04076, 0.7215, 0.04373, 0.7266, 0.0438, 0.7218, 0.04294, 0.7211, 0.03917, 0.7226, 0.04169, 0.7271, 0.03998, 0.722, 0.04156, 0.7213, 0.04373, 0.7266, 0.04294, 0.7211, 0.03914, 0.7034, 0.03598, 0.6946, 0.03853, 0.7035, 0.04101, 0.7027, 0.03935, 0.6938, 0.0404, 0.703, 0.0399, 0.7095, 0.03914, 0.7034, 0.03853, 0.7035, 0.03991, 0.7032, 0.0415, 0.7097, 0.0404, 0.703, 0.0404, 0.703, 0.04195, 0.7094, 0.04101, 0.7027, 0.0424, 0.709, 0.04253, 0.7027, 0.04189, 0.7026, 0.04038, 0.7096, 0.03991, 0.7032, 0.03914, 0.7034, 0.04265, 0.7333, 0.04169, 0.7271, 0.04087, 0.7273, 0.04287, 0.7269, 0.04418, 0.7331, 0.04373, 0.7266, 0.04373, 0.7266, 0.04448, 0.733, 0.04432, 0.7267, 0.0403, 0.7275, 0.04265, 0.7333, 0.04087, 0.7273, 0.04347, 0.7332, 0.04287, 0.7269, 0.04233, 0.7269, 0.01915, 0.7088, 0.0259, 0.7084, 0.01906, 0.7083, 0.01881, 0.7074, 0.02578, 0.706, 0.01871, 0.7068, 0.01915, 0.7088, 0.0147, 0.7091, 0.01911, 0.7093, 0.0144, 0.7073, 0.01871, 0.7068, 0.01874, 0.7064, 0.01906, 0.7083, 0.01469, 0.7088, 0.01915, 0.7088, 0.01871, 0.7068, 0.01453, 0.7079, 0.01881, 0.7074, 0.01453, 0.7079, 0.01888, 0.7079, 0.01881, 0.7074, 0.02568, 0.7335, 0.0256, 0.7249, 0.02498, 0.7335, 0.0382, 0.7213, 0.03739, 0.714, 0.03736, 0.7213, 0.02604, 0.7427, 0.02568, 0.7335, 0.02497, 0.7428, 0.02285, 0.7428, 0.02361, 0.7335, 0.02186, 0.7426, 0.02497, 0.7428, 0.02498, 0.7335, 0.02408, 0.7428, 0.02722, 0.7334, 0.02604, 0.7427, 0.02681, 0.7427, 0.02437, 0.7336, 0.02408, 0.7428, 0.02498, 0.7335, 0.02519, 0.7249, 0.02361, 0.7335, 0.02437, 0.7336, 0.02696, 0.7248, 0.0266, 0.7333, 0.02722, 0.7334, 0.0266, 0.7333, 0.02605, 0.725, 0.02568, 0.7335, 0.02498, 0.7335, 0.02519, 0.7249, 0.02437, 0.7336, 0.02732, 0.7247, 0.02722, 0.7334, 0.02786, 0.7334, 0.7701, 0.2055, 0.7717, 0.2076, 0.7692, 0.2056, 0.7684, 0.1981, 0.7666, 0.2, 0.7677, 0.1961, 0.7752, 0.1984, 0.7729, 0.2021, 0.7723, 0.1974, 0.7589, 0.2198, 0.7568, 0.2221, 0.7576, 0.2189, 0.7747, 0.1926, 0.7728, 0.1942, 0.7723, 0.1922, 0.7943, 0.2173, 0.7918, 0.2188, 0.7917, 0.2167, 0.7908, 0.2197, 0.7935, 0.2204, 0.7925, 0.2225, 0.7917, 0.2167, 0.7908, 0.2197, 0.79, 0.216, 0.762, 0.2178, 0.7602, 0.2169, 0.7624, 0.2149, 0.7622, 0.2203, 0.7608, 0.2184, 0.762, 0.2178, 0.7589, 0.2198, 0.7608, 0.2184, 0.7604, 0.22, 0.7919, 0.2137, 0.7938, 0.2094, 0.7943, 0.2142, 0.7915, 0.2099, 0.7919, 0.2137, 0.7901, 0.2128, 0.7938, 0.2094, 0.7915, 0.2099, 0.7938, 0.2077, 0.7624, 0.2237, 0.7594, 0.2242, 0.7599, 0.222, 0.7583, 0.2245, 0.7607, 0.2257, 0.7594, 0.227, 0.7583, 0.2221, 0.7594, 0.2242, 0.7583, 0.2245, 0.7802, 0.2127, 0.7783, 0.2091, 0.7803, 0.2091, 0.776, 0.2123, 0.7783, 0.2091, 0.7778, 0.2128, 0.779, 0.2079, 0.7783, 0.2091, 0.7766, 0.2085, 0.7714, 0.2031, 0.7699, 0.201, 0.7729, 0.2021, 0.7701, 0.2055, 0.7693, 0.2029, 0.7714, 0.2031, 0.7679, 0.2006, 0.7693, 0.2029, 0.7683, 0.2038, 0.7789, 0.2191, 0.7772, 0.2164, 0.7798, 0.2159, 0.776, 0.2187, 0.7789, 0.2191, 0.7783, 0.2209, 0.7772, 0.2164, 0.776, 0.2187, 0.776, 0.216, 0.7723, 0.1974, 0.7712, 0.1964, 0.773, 0.1958, 0.7701, 0.1959, 0.7704, 0.198, 0.7684, 0.1981, 0.7728, 0.1942, 0.7712, 0.1964, 0.7701, 0.1959, 0.7943, 0.2142, 0.7917, 0.2167, 0.7919, 0.2137, 0.7919, 0.2137, 0.79, 0.216, 0.7901, 0.2128, 0.7624, 0.2149, 0.7594, 0.2155, 0.7621, 0.2134, 0.7602, 0.2169, 0.7576, 0.2189, 0.7594, 0.2155, 0.7622, 0.2203, 0.7599, 0.222, 0.7604, 0.22, 0.7599, 0.222, 0.7589, 0.2198, 0.7604, 0.22, 0.7594, 0.227, 0.7572, 0.2251, 0.7583, 0.2245, 0.7583, 0.2245, 0.7568, 0.2221, 0.7583, 0.2221, 0.7825, 0.2163, 0.7789, 0.2191, 0.7798, 0.2159, 0.7789, 0.2191, 0.7803, 0.2219, 0.7783, 0.2209, 0.7752, 0.1984, 0.773, 0.1958, 0.7757, 0.1958, 0.773, 0.1958, 0.7754, 0.1939, 0.7757, 0.1958, 0.7677, 0.1961, 0.7701, 0.1959, 0.7684, 0.1981, 0.7697, 0.1942, 0.7728, 0.1942, 0.7701, 0.1959, 0.7798, 0.2159, 0.7778, 0.2128, 0.7802, 0.2127, 0.7778, 0.2128, 0.776, 0.216, 0.776, 0.2123, 0.7723, 0.1974, 0.7699, 0.201, 0.7704, 0.198, 0.7699, 0.201, 0.7684, 0.1981, 0.7704, 0.198, 0.7692, 0.2056, 0.7683, 0.2038, 0.7701, 0.2055, 0.7674, 0.2039, 0.7679, 0.2006, 0.7683, 0.2038, 0.7802, 0.2127, 0.7825, 0.21, 0.7825, 0.2132, 0.7803, 0.2091, 0.7823, 0.2077, 0.7825, 0.21, 0.7729, 0.2021, 0.7751, 0.2045, 0.7714, 0.2031, 0.7714, 0.2031, 0.7727, 0.2063, 0.7701, 0.2055, 0.7798, 0.2159, 0.7825, 0.2132, 0.7825, 0.2163, 0.7862, 0.2187, 0.7866, 0.2202, 0.7844, 0.2188, 0.7847, 0.213, 0.7826, 0.2138, 0.783, 0.211, 0.7896, 0.2135, 0.7879, 0.2155, 0.7874, 0.2137, 0.7968, 0.1952, 0.7976, 0.1968, 0.7958, 0.197, 0.7884, 0.208, 0.7874, 0.2099, 0.7864, 0.2077, 0.7656, 0.2209, 0.7636, 0.2207, 0.7641, 0.2194, 0.7626, 0.2226, 0.7636, 0.2207, 0.7648, 0.2225, 0.7641, 0.2194, 0.7625, 0.2207, 0.7625, 0.2184, 0.8006, 0.1958, 0.7992, 0.1947, 0.8007, 0.1934, 0.7996, 0.1967, 0.8006, 0.1958, 0.8007, 0.1975, 0.7986, 0.196, 0.7998, 0.1959, 0.7996, 0.1967, 0.7647, 0.2178, 0.7665, 0.2149, 0.7665, 0.2187, 0.7632, 0.2164, 0.7654, 0.2152, 0.7647, 0.2178, 0.7665, 0.2149, 0.7648, 0.2148, 0.7664, 0.2134, 0.8007, 0.1993, 0.7983, 0.1993, 0.799, 0.198, 0.7975, 0.2013, 0.7983, 0.1993, 0.7992, 0.2004, 0.799, 0.198, 0.7971, 0.1992, 0.7976, 0.1968, 0.7938, 0.1968, 0.7921, 0.1952, 0.7939, 0.1949, 0.79, 0.1962, 0.7921, 0.1952, 0.7919, 0.1968, 0.7934, 0.1934, 0.7921, 0.1952, 0.7907, 0.1942, 0.7865, 0.2169, 0.7859, 0.2152, 0.7879, 0.2155, 0.7845, 0.2163, 0.7865, 0.2169, 0.7862, 0.2187, 0.7859, 0.2152, 0.7845, 0.2163, 0.7847, 0.2148, 0.7926, 0.2008, 0.7915, 0.1991, 0.7934, 0.1987, 0.7919, 0.2021, 0.7914, 0.2002, 0.7926, 0.2008, 0.7901, 0.1987, 0.7914, 0.2002, 0.7901, 0.2005, 0.7874, 0.2137, 0.7864, 0.2123, 0.788, 0.2123, 0.7847, 0.213, 0.7864, 0.2123, 0.786, 0.2134, 0.7874, 0.2099, 0.7864, 0.2123, 0.7853, 0.2114, 0.7665, 0.2187, 0.7641, 0.2194, 0.7647, 0.2178, 0.7647, 0.2178, 0.7625, 0.2184, 0.7632, 0.2164, 0.7996, 0.1922, 0.7992, 0.1947, 0.798, 0.1933, 0.7992, 0.1947, 0.7968, 0.1952, 0.798, 0.1933, 0.8007, 0.1975, 0.799, 0.198, 0.7996, 0.1967, 0.7996, 0.1967, 0.7976, 0.1968, 0.7986, 0.196, 0.7975, 0.2013, 0.7957, 0.1994, 0.7971, 0.1992, 0.7971, 0.1992, 0.7958, 0.197, 0.7976, 0.1968, 0.7955, 0.1986, 0.7926, 0.2008, 0.7934, 0.1987, 0.7945, 0.2026, 0.7919, 0.2021, 0.7926, 0.2008, 0.7896, 0.2135, 0.788, 0.2123, 0.79, 0.2115, 0.79, 0.2115, 0.7874, 0.2099, 0.7893, 0.2094, 0.783, 0.211, 0.7853, 0.2114, 0.7847, 0.213, 0.7845, 0.2096, 0.7874, 0.2099, 0.7853, 0.2114, 0.7934, 0.1987, 0.7919, 0.1968, 0.7938, 0.1968, 0.7919, 0.1968, 0.7901, 0.1987, 0.79, 0.1962, 0.7874, 0.2137, 0.7859, 0.2152, 0.786, 0.2134, 0.786, 0.2134, 0.7847, 0.2148, 0.7847, 0.213, 0.7844, 0.2188, 0.7845, 0.2163, 0.7862, 0.2187, 0.7831, 0.2161, 0.7847, 0.2148, 0.7845, 0.2163, 0.7957, 0.1962, 0.7939, 0.1949, 0.7956, 0.1944, 0.7956, 0.1944, 0.7934, 0.1934, 0.7957, 0.1922, 0.7879, 0.2155, 0.7895, 0.2172, 0.7865, 0.2169, 0.7865, 0.2169, 0.7875, 0.2188, 0.7862, 0.2187, 0.7955, 0.1986, 0.7938, 0.1968, 0.7957, 0.1962, 0.7784, 0.1935, 0.7817, 0.1937, 0.7796, 0.1953, 0.7759, 0.1993, 0.7774, 0.198, 0.7776, 0.2004, 0.7814, 0.226, 0.7798, 0.2283, 0.7793, 0.2253, 0.7959, 0.2136, 0.7943, 0.212, 0.7959, 0.2118, 0.7793, 0.205, 0.7771, 0.2044, 0.7791, 0.2034, 0.7994, 0.2143, 0.7974, 0.2153, 0.7975, 0.214, 0.797, 0.2176, 0.7974, 0.2153, 0.7988, 0.2165, 0.7975, 0.214, 0.7963, 0.2159, 0.7959, 0.2136, 0.8043, 0.2247, 0.8028, 0.2237, 0.8046, 0.2225, 0.8044, 0.2265, 0.8034, 0.2251, 0.8043, 0.2247, 0.8017, 0.2256, 0.8034, 0.2251, 0.8031, 0.2262, 0.7976, 0.2121, 0.7984, 0.2093, 0.7994, 0.2122, 0.7962, 0.2101, 0.7976, 0.2121, 0.7959, 0.2118, 0.7967, 0.2077, 0.7973, 0.2098, 0.7962, 0.2101, 0.8046, 0.2285, 0.8022, 0.2286, 0.8027, 0.2272, 0.8014, 0.2308, 0.8022, 0.2286, 0.8032, 0.2296, 0.801, 0.2271, 0.8022, 0.2286, 0.8007, 0.2288, 0.781, 0.1981, 0.7792, 0.1967, 0.7807, 0.1956, 0.7774, 0.198, 0.7792, 0.1967, 0.7791, 0.1982, 0.7796, 0.1953, 0.7792, 0.1967, 0.7779, 0.196, 0.7788, 0.2293, 0.7777, 0.2273, 0.7798, 0.2283, 0.7778, 0.2307, 0.7774, 0.2285, 0.7788, 0.2293, 0.776, 0.2269, 0.7774, 0.2285, 0.7763, 0.2294, 0.7799, 0.2024, 0.7789, 0.2008, 0.7807, 0.2004, 0.7791, 0.2034, 0.7788, 0.2018, 0.7799, 0.2024, 0.7789, 0.2008, 0.7777, 0.2019, 0.7776, 0.2004, 0.7793, 0.2253, 0.7785, 0.2241, 0.7799, 0.2241, 0.7773, 0.2234, 0.7779, 0.2254, 0.776, 0.2251, 0.7797, 0.222, 0.7785, 0.2241, 0.7773, 0.2234, 0.7994, 0.2122, 0.7975, 0.214, 0.7976, 0.2121, 0.7976, 0.2121, 0.7959, 0.2136, 0.7959, 0.2118, 0.7954, 0.218, 0.7963, 0.2159, 0.797, 0.2176, 0.7947, 0.2159, 0.7959, 0.2136, 0.7963, 0.2159, 0.8044, 0.2265, 0.8027, 0.2272, 0.8031, 0.2262, 0.8027, 0.2272, 0.8017, 0.2256, 0.8031, 0.2262, 0.7951, 0.2079, 0.7962, 0.2101, 0.7947, 0.2101, 0.7947, 0.2101, 0.7959, 0.2118, 0.7943, 0.212, 0.7828, 0.201, 0.7799, 0.2024, 0.7807, 0.2004, 0.7816, 0.2042, 0.7791, 0.2034, 0.7799, 0.2024, 0.7814, 0.226, 0.7799, 0.2241, 0.7818, 0.2243, 0.7799, 0.2241, 0.7816, 0.2219, 0.7818, 0.2243, 0.7776, 0.2004, 0.7757, 0.2016, 0.7759, 0.1993, 0.7777, 0.2019, 0.7771, 0.2044, 0.7757, 0.2016, 0.7807, 0.2004, 0.7791, 0.1982, 0.781, 0.1981, 0.7791, 0.1982, 0.7776, 0.2004, 0.7774, 0.198, 0.7793, 0.2253, 0.7777, 0.2273, 0.7779, 0.2254, 0.7779, 0.2254, 0.776, 0.2269, 0.776, 0.2251, 0.7784, 0.1935, 0.7779, 0.196, 0.7772, 0.1952, 0.7779, 0.196, 0.7759, 0.1973, 0.7772, 0.1952, 0.781, 0.1981, 0.7825, 0.196, 0.7828, 0.1986, 0.7807, 0.1956, 0.7817, 0.1937, 0.7825, 0.196, 0.7798, 0.2283, 0.7815, 0.2299, 0.7788, 0.2293, 0.7788, 0.2293, 0.7799, 0.2316, 0.7778, 0.2307, 0.7807, 0.2004, 0.7828, 0.1986, 0.7828, 0.201, 0.7739, 0.2113, 0.7739, 0.2092, 0.7759, 0.2111, 0.774, 0.2165, 0.7758, 0.2153, 0.7759, 0.2182, 0.7687, 0.2136, 0.7714, 0.2127, 0.7705, 0.2162, 0.7685, 0.2092, 0.7666, 0.2079, 0.7688, 0.2077, 0.7949, 0.228, 0.7933, 0.2271, 0.7952, 0.2258, 0.799, 0.2265, 0.7976, 0.2248, 0.7987, 0.2245, 0.7953, 0.2259, 0.7976, 0.2248, 0.7971, 0.2265, 0.7987, 0.2245, 0.7966, 0.224, 0.7988, 0.2228, 0.7708, 0.2109, 0.7711, 0.2092, 0.773, 0.2102, 0.7698, 0.2118, 0.7702, 0.2103, 0.7708, 0.2109, 0.7685, 0.2092, 0.7702, 0.2103, 0.7692, 0.2106, 0.7784, 0.2387, 0.7772, 0.2359, 0.7799, 0.2371, 0.7766, 0.2393, 0.7768, 0.2369, 0.7784, 0.2387, 0.7772, 0.2359, 0.7761, 0.2374, 0.776, 0.235, 0.7907, 0.23, 0.7929, 0.231, 0.7921, 0.232, 0.7939, 0.231, 0.7927, 0.2293, 0.794, 0.2286, 0.7937, 0.2325, 0.7929, 0.231, 0.7939, 0.231, 0.7981, 0.2299, 0.7977, 0.228, 0.799, 0.2282, 0.7971, 0.2316, 0.797, 0.2296, 0.7981, 0.2299, 0.7956, 0.2285, 0.797, 0.2296, 0.7955, 0.2306, 0.7726, 0.2125, 0.7728, 0.2142, 0.7714, 0.2127, 0.7746, 0.2129, 0.7726, 0.2125, 0.7739, 0.2113, 0.7746, 0.2147, 0.7735, 0.2133, 0.7746, 0.2129, 0.7787, 0.2342, 0.7806, 0.233, 0.7806, 0.2351, 0.7775, 0.2337, 0.7792, 0.233, 0.7787, 0.2342, 0.7806, 0.233, 0.7788, 0.2322, 0.7806, 0.2316, 0.7906, 0.2271, 0.7915, 0.2261, 0.7922, 0.2273, 0.7922, 0.2247, 0.79, 0.2255, 0.7903, 0.2238, 0.7933, 0.2271, 0.7915, 0.2261, 0.7922, 0.2247, 0.8005, 0.2263, 0.7987, 0.2245, 0.8005, 0.2241, 0.8005, 0.2241, 0.7988, 0.2228, 0.8007, 0.2225, 0.773, 0.2102, 0.7716, 0.208, 0.7739, 0.2092, 0.7711, 0.2092, 0.7688, 0.2077, 0.7716, 0.208, 0.7698, 0.2118, 0.7677, 0.2112, 0.7692, 0.2106, 0.7677, 0.2112, 0.7685, 0.2092, 0.7692, 0.2106, 0.794, 0.2286, 0.7952, 0.2307, 0.7939, 0.231, 0.7939, 0.231, 0.7952, 0.2327, 0.7937, 0.2325, 0.7799, 0.2371, 0.7787, 0.2342, 0.7806, 0.2351, 0.7772, 0.2359, 0.7775, 0.2337, 0.7787, 0.2342, 0.7907, 0.23, 0.7922, 0.2273, 0.7927, 0.2293, 0.7922, 0.2273, 0.794, 0.2286, 0.7927, 0.2293, 0.7924, 0.2225, 0.7922, 0.2247, 0.7903, 0.2238, 0.7922, 0.2247, 0.7952, 0.2258, 0.7933, 0.2271, 0.799, 0.2282, 0.8005, 0.2306, 0.7981, 0.2299, 0.7981, 0.2299, 0.7997, 0.2318, 0.7971, 0.2316, 0.7705, 0.2162, 0.7728, 0.2142, 0.7723, 0.2164, 0.7728, 0.2142, 0.774, 0.2165, 0.7723, 0.2164, 0.7759, 0.2111, 0.7746, 0.2129, 0.7739, 0.2113, 0.7759, 0.2133, 0.7746, 0.2147, 0.7746, 0.2129, 0.799, 0.2265, 0.7977, 0.228, 0.7971, 0.2265, 0.7971, 0.2265, 0.7956, 0.2285, 0.7953, 0.2259, 0.7714, 0.2127, 0.7708, 0.2109, 0.7726, 0.2125, 0.7726, 0.2125, 0.773, 0.2102, 0.7739, 0.2113, 0.8005, 0.2263, 0.799, 0.2282, 0.799, 0.2265, 0.7728, 0.2213, 0.7729, 0.2194, 0.7739, 0.2207, 0.7727, 0.226, 0.7739, 0.2251, 0.7738, 0.2272, 0.7678, 0.2239, 0.7701, 0.223, 0.7692, 0.2255, 0.7678, 0.2201, 0.7666, 0.2182, 0.7686, 0.2182, 0.7828, 0.2337, 0.7844, 0.2348, 0.7826, 0.2349, 0.7645, 0.231, 0.7631, 0.2296, 0.7644, 0.2294, 0.7618, 0.2288, 0.7624, 0.2305, 0.761, 0.2303, 0.7642, 0.2281, 0.7631, 0.2296, 0.7618, 0.2288, 0.7697, 0.2214, 0.7699, 0.22, 0.7715, 0.2207, 0.7689, 0.2223, 0.769, 0.221, 0.7697, 0.2214, 0.7678, 0.2201, 0.769, 0.221, 0.768, 0.2213, 0.7932, 0.2373, 0.791, 0.2373, 0.7915, 0.2365, 0.7909, 0.2393, 0.791, 0.2373, 0.7922, 0.2386, 0.7915, 0.2365, 0.7902, 0.2374, 0.79, 0.2351, 0.7868, 0.2326, 0.7851, 0.2318, 0.786, 0.2307, 0.7841, 0.233, 0.7851, 0.2318, 0.7852, 0.2329, 0.786, 0.2307, 0.7842, 0.2313, 0.7845, 0.2299, 0.7642, 0.2323, 0.7624, 0.2331, 0.7623, 0.2314, 0.7632, 0.2353, 0.7624, 0.2331, 0.7639, 0.2339, 0.7611, 0.232, 0.7624, 0.2331, 0.7616, 0.2343, 0.7711, 0.2228, 0.7714, 0.2241, 0.7701, 0.223, 0.7729, 0.223, 0.7711, 0.2228, 0.7728, 0.2213, 0.7727, 0.2247, 0.7719, 0.2234, 0.7729, 0.223, 0.7916, 0.2349, 0.7931, 0.234, 0.7932, 0.2357, 0.7905, 0.2341, 0.7921, 0.2339, 0.7916, 0.2349, 0.7932, 0.2329, 0.7921, 0.2339, 0.7917, 0.2328, 0.7868, 0.2348, 0.7858, 0.2356, 0.7855, 0.2343, 0.7851, 0.2364, 0.7868, 0.2364, 0.7855, 0.238, 0.7844, 0.2348, 0.7858, 0.2356, 0.7851, 0.2364, 0.7645, 0.231, 0.7661, 0.2298, 0.766, 0.2315, 0.7644, 0.2294, 0.766, 0.2283, 0.7661, 0.2298, 0.7715, 0.2207, 0.7712, 0.2187, 0.7729, 0.2194, 0.7699, 0.22, 0.7686, 0.2182, 0.7712, 0.2187, 0.7689, 0.2223, 0.7673, 0.2219, 0.768, 0.2213, 0.768, 0.2213, 0.7667, 0.2203, 0.7678, 0.2201, 0.7841, 0.233, 0.7826, 0.2312, 0.7842, 0.2313, 0.7826, 0.2312, 0.7845, 0.2299, 0.7842, 0.2313, 0.7932, 0.2357, 0.7915, 0.2365, 0.7916, 0.2349, 0.7916, 0.2349, 0.79, 0.2351, 0.7905, 0.2341, 0.7868, 0.2326, 0.7855, 0.2343, 0.7852, 0.2329, 0.7855, 0.2343, 0.7841, 0.233, 0.7852, 0.2329, 0.7838, 0.2381, 0.7851, 0.2364, 0.7855, 0.238, 0.7835, 0.2365, 0.7844, 0.2348, 0.7851, 0.2364, 0.7661, 0.2332, 0.7639, 0.2339, 0.7642, 0.2323, 0.7639, 0.2339, 0.7652, 0.2358, 0.7632, 0.2353, 0.7692, 0.2255, 0.7714, 0.2241, 0.7707, 0.2257, 0.7707, 0.2257, 0.7727, 0.2247, 0.7727, 0.226, 0.7728, 0.2213, 0.7739, 0.2232, 0.7729, 0.223, 0.7739, 0.2232, 0.7727, 0.2247, 0.7729, 0.223, 0.7645, 0.231, 0.7623, 0.2314, 0.7624, 0.2305, 0.7623, 0.2314, 0.761, 0.2303, 0.7624, 0.2305, 0.7701, 0.223, 0.7697, 0.2214, 0.7711, 0.2228, 0.7711, 0.2228, 0.7715, 0.2207, 0.7728, 0.2213, 0.766, 0.2315, 0.7642, 0.2323, 0.7645, 0.231, 0.7853, 0.1937, 0.7887, 0.1926, 0.786, 0.1952, 0.7832, 0.1994, 0.7842, 0.1981, 0.7848, 0.1998, 0.7888, 0.2239, 0.7872, 0.226, 0.7862, 0.2234, 0.77, 0.2315, 0.7686, 0.2321, 0.7691, 0.2307, 0.7886, 0.2038, 0.7855, 0.2029, 0.7871, 0.2022, 0.773, 0.229, 0.7722, 0.2312, 0.7713, 0.2302, 0.7738, 0.2331, 0.7722, 0.2312, 0.7742, 0.2301, 0.7713, 0.2302, 0.771, 0.2321, 0.77, 0.2315, 0.7963, 0.2364, 0.798, 0.2376, 0.7953, 0.2382, 0.798, 0.236, 0.7963, 0.2364, 0.7965, 0.2349, 0.798, 0.2376, 0.798, 0.236, 0.7995, 0.2368, 0.7701, 0.2285, 0.7685, 0.2277, 0.7718, 0.2273, 0.7691, 0.2307, 0.7685, 0.2289, 0.7701, 0.2285, 0.7685, 0.2277, 0.7681, 0.2295, 0.7672, 0.2273, 0.7969, 0.2328, 0.7992, 0.2337, 0.7985, 0.235, 0.8002, 0.2339, 0.7988, 0.2322, 0.8004, 0.2318, 0.7985, 0.235, 0.8002, 0.2339, 0.8004, 0.2362, 0.7877, 0.197, 0.7856, 0.1967, 0.7872, 0.1959, 0.7842, 0.1981, 0.7856, 0.1967, 0.7859, 0.198, 0.786, 0.1952, 0.7856, 0.1967, 0.7842, 0.1966, 0.7861, 0.2267, 0.7846, 0.2254, 0.7872, 0.226, 0.7851, 0.2287, 0.7843, 0.2264, 0.7861, 0.2267, 0.7826, 0.2252, 0.7843, 0.2264, 0.7833, 0.2271, 0.7881, 0.2006, 0.786, 0.1997, 0.7878, 0.1986, 0.7871, 0.2022, 0.7861, 0.2006, 0.7881, 0.2006, 0.7848, 0.1998, 0.7861, 0.2006, 0.7851, 0.2011, 0.7862, 0.2234, 0.7849, 0.2227, 0.7865, 0.2222, 0.7837, 0.2222, 0.7846, 0.2238, 0.7826, 0.2237, 0.7855, 0.2206, 0.7849, 0.2227, 0.7837, 0.2222, 0.7718, 0.2273, 0.7713, 0.2302, 0.7701, 0.2285, 0.7713, 0.2302, 0.7691, 0.2307, 0.7701, 0.2285, 0.7738, 0.2331, 0.7712, 0.2337, 0.771, 0.2321, 0.771, 0.2321, 0.7695, 0.2329, 0.77, 0.2315, 0.7965, 0.2349, 0.7985, 0.235, 0.798, 0.236, 0.7985, 0.235, 0.7995, 0.2368, 0.798, 0.236, 0.7666, 0.2282, 0.7681, 0.2295, 0.767, 0.2303, 0.767, 0.2303, 0.7691, 0.2307, 0.7686, 0.2321, 0.7895, 0.1993, 0.7881, 0.2006, 0.7878, 0.1986, 0.79, 0.203, 0.7871, 0.2022, 0.7881, 0.2006, 0.7888, 0.2239, 0.7865, 0.2222, 0.7895, 0.222, 0.7865, 0.2222, 0.7892, 0.2202, 0.7895, 0.222, 0.7848, 0.1998, 0.7833, 0.2015, 0.7832, 0.1994, 0.7851, 0.2011, 0.7855, 0.2029, 0.7833, 0.2015, 0.7878, 0.1986, 0.7859, 0.198, 0.7877, 0.197, 0.7859, 0.198, 0.7848, 0.1998, 0.7842, 0.1981, 0.7862, 0.2234, 0.7846, 0.2254, 0.7846, 0.2238, 0.7846, 0.2238, 0.7826, 0.2252, 0.7826, 0.2237, 0.786, 0.1952, 0.7836, 0.1956, 0.7853, 0.1937, 0.7842, 0.1966, 0.7828, 0.1977, 0.7836, 0.1956, 0.7877, 0.197, 0.7893, 0.1956, 0.79, 0.1972, 0.7893, 0.1956, 0.786, 0.1952, 0.7887, 0.1926, 0.7872, 0.226, 0.7895, 0.2275, 0.7861, 0.2267, 0.7861, 0.2267, 0.7879, 0.229, 0.7851, 0.2287, 0.7878, 0.1986, 0.79, 0.1972, 0.7895, 0.1993, 0.03506, 0.7084, 0.03434, 0.7136, 0.03591, 0.7129, 0.02615, 0.711, 0.02712, 0.7163, 0.02882, 0.7157, 0.02837, 0.7102, 0.02882, 0.7157, 0.03076, 0.7151, 0.03279, 0.7091, 0.03271, 0.7144, 0.03434, 0.7136, 0.02403, 0.7123, 0.02581, 0.7174, 0.02712, 0.7163, 0.0306, 0.7097, 0.03076, 0.7151, 0.03271, 0.7144, 0.03022, 0.7189, 0.03098, 0.7187, 0.03076, 0.7151, 0.03271, 0.7144, 0.03426, 0.7225, 0.03506, 0.7225, 0.02581, 0.7174, 0.02902, 0.724, 0.02975, 0.7233, 0.03271, 0.7144, 0.03076, 0.7151, 0.03098, 0.7187, 0.03162, 0.7194, 0.03154, 0.7203, 0.03426, 0.7225, 0.03154, 0.7203, 0.0331, 0.7233, 0.03426, 0.7225, 0.03271, 0.7144, 0.03098, 0.7187, 0.03162, 0.7194, 0.03591, 0.7129, 0.03434, 0.7136, 0.03633, 0.7205, 0.03434, 0.7136, 0.03506, 0.7225, 0.03633, 0.7205, 0.03633, 0.7205, 0.03506, 0.7225, 0.03632, 0.7214, 0.02882, 0.7157, 0.02712, 0.7163, 0.03022, 0.7189, 0.02712, 0.7163, 0.02975, 0.7233, 0.03034, 0.7196, 0.03023, 0.7238, 0.03063, 0.725, 0.03181, 0.7241, 0.02712, 0.7163, 0.03034, 0.7196, 0.03022, 0.7189, 0.02975, 0.7233, 0.03023, 0.7238, 0.03181, 0.7241, 0.03034, 0.7196, 0.02975, 0.7233, 0.03069, 0.7203, 0.04173, 0.6937, 0.04189, 0.7026, 0.04253, 0.7027, 0.03267, 0.7322, 0.03341, 0.732, 0.03063, 0.725, 0.03426, 0.7225, 0.0331, 0.7233, 0.03436, 0.7233, 0.0331, 0.7233, 0.03491, 0.7317, 0.03463, 0.7238, 0.03436, 0.7233, 0.0331, 0.7233, 0.03463, 0.7238, 0.03633, 0.7226, 0.03506, 0.7225, 0.03518, 0.7229, 0.03518, 0.7229, 0.03515, 0.7238, 0.03633, 0.7226, 0.03515, 0.7238, 0.03619, 0.7308, 0.03691, 0.7306, 0.03063, 0.725, 0.03341, 0.732, 0.03418, 0.7319, 0.03181, 0.7241, 0.03418, 0.7319, 0.03491, 0.7317, 0.03619, 0.7308, 0.03716, 0.7363, 0.03744, 0.7361, 0.03581, 0.7367, 0.03617, 0.7366, 0.03418, 0.7319, 0.03617, 0.7366, 0.03652, 0.7366, 0.03491, 0.7317, 0.03558, 0.7313, 0.03686, 0.7365, 0.03716, 0.7363, 0.03554, 0.7369, 0.03581, 0.7367, 0.03341, 0.732, 0.03491, 0.7317, 0.03652, 0.7366, 0.03686, 0.7365, 0.02063, 0.732, 0.02118, 0.732, 0.02067, 0.7248, 0.0165, 0.7132, 0.01897, 0.7249, 0.02008, 0.725, 0.02231, 0.7131, 0.02059, 0.7136, 0.02198, 0.7196, 0.02059, 0.7136, 0.02152, 0.7245, 0.02198, 0.7196, 0.02152, 0.7245, 0.02227, 0.7237, 0.02217, 0.7205, 0.01521, 0.7139, 0.01375, 0.7149, 0.0165, 0.7204, 0.01375, 0.7149, 0.01611, 0.7208, 0.0165, 0.7204, 0.02008, 0.725, 0.02067, 0.7248, 0.01906, 0.7131, 0.01716, 0.7215, 0.01818, 0.7248, 0.01897, 0.7249, 0.01897, 0.7249, 0.0165, 0.7132, 0.01715, 0.7206, 0.0165, 0.7132, 0.01521, 0.7139, 0.01715, 0.7206, 0.02067, 0.7248, 0.02152, 0.7245, 0.02059, 0.7136, 0.02067, 0.7248, 0.02118, 0.732, 0.02171, 0.732, 0.01742, 0.7249, 0.01848, 0.7322, 0.01908, 0.732, 0.01908, 0.732, 0.01988, 0.732, 0.01897, 0.7249, 0.02152, 0.7245, 0.02171, 0.732, 0.02231, 0.7317, 0.01988, 0.732, 0.02063, 0.732, 0.02008, 0.725, 0.04101, 0.7027, 0.04195, 0.7094, 0.0424, 0.709, 0.03463, 0.7238, 0.03558, 0.7313, 0.03619, 0.7308, 0.03711, 0.6937, 0.03914, 0.7034, 0.03991, 0.7032, 0.04071, 0.6939, 0.04101, 0.7027, 0.04189, 0.7026, 0.03991, 0.7032, 0.0404, 0.703, 0.03935, 0.6938, 0.01888, 0.7079, 0.01456, 0.7083, 0.01465, 0.7085, 0.01665, 0.7218, 0.01604, 0.7218, 0.01742, 0.7249, 0.01742, 0.7249, 0.01818, 0.7248, 0.01716, 0.7215, 0.02579, 0.7077, 0.01888, 0.7079, 0.01906, 0.7083, 0.02588, 0.709, 0.01915, 0.7088, 0.01911, 0.7093, 0.01874, 0.7064, 0.01871, 0.7068, 0.02578, 0.706, 0.01881, 0.7074, 0.01888, 0.7079, 0.02579, 0.7077, 0.0403, 0.7275, 0.04087, 0.7273, 0.03917, 0.7226, 0.03181, 0.7241, 0.0331, 0.7233, 0.03154, 0.7203, 0.0397, 0.7126, 0.03845, 0.7132, 0.03998, 0.722, 0.03845, 0.7132, 0.0382, 0.7213, 0.03998, 0.722, 0.03873, 0.7218, 0.03917, 0.7226, 0.03998, 0.722, 0.04448, 0.7136, 0.04305, 0.7137, 0.0444, 0.7205, 0.04305, 0.7137, 0.04294, 0.7211, 0.0444, 0.7205, 0.04294, 0.7211, 0.0438, 0.7218, 0.04408, 0.721, 0.0419, 0.7137, 0.04156, 0.7213, 0.04294, 0.7211, 0.0397, 0.7126, 0.03998, 0.722, 0.04076, 0.7215, 0.04312, 0.7332, 0.04347, 0.7332, 0.04233, 0.7269, 0.02786, 0.7427, 0.02786, 0.7334, 0.02722, 0.7334, 0.04076, 0.7215, 0.04156, 0.7213, 0.0419, 0.7137, 0.03998, 0.722, 0.04169, 0.7271, 0.04233, 0.7269, 0.04233, 0.7269, 0.04287, 0.7269, 0.04156, 0.7213, 0.04373, 0.7266, 0.04432, 0.7267, 0.0438, 0.7218, 0.03917, 0.7226, 0.04087, 0.7273, 0.04169, 0.7271, 0.04156, 0.7213, 0.04287, 0.7269, 0.04373, 0.7266, 0.03914, 0.7034, 0.03711, 0.6937, 0.03598, 0.6946, 0.04101, 0.7027, 0.04071, 0.6939, 0.03935, 0.6938, 0.0399, 0.7095, 0.04038, 0.7096, 0.03914, 0.7034, 0.03991, 0.7032, 0.04106, 0.7098, 0.0415, 0.7097, 0.0404, 0.703, 0.0415, 0.7097, 0.04195, 0.7094, 0.0424, 0.709, 0.04289, 0.7089, 0.04253, 0.7027, 0.04038, 0.7096, 0.04106, 0.7098, 0.03991, 0.7032, 0.04265, 0.7333, 0.04312, 0.7332, 0.04169, 0.7271, 0.04287, 0.7269, 0.04374, 0.7332, 0.04418, 0.7331, 0.04373, 0.7266, 0.04418, 0.7331, 0.04448, 0.733, 0.0403, 0.7275, 0.04238, 0.7335, 0.04265, 0.7333, 0.04347, 0.7332, 0.04374, 0.7332, 0.04287, 0.7269, 0.01915, 0.7088, 0.02588, 0.709, 0.0259, 0.7084, 0.01881, 0.7074, 0.02613, 0.7067, 0.02578, 0.706, 0.01915, 0.7088, 0.01469, 0.7088, 0.0147, 0.7091, 0.0144, 0.7073, 0.01443, 0.7076, 0.01871, 0.7068, 0.01906, 0.7083, 0.01465, 0.7085, 0.01469, 0.7088, 0.01871, 0.7068, 0.01443, 0.7076, 0.01453, 0.7079, 0.01453, 0.7079, 0.01456, 0.7083, 0.01888, 0.7079, 0.02568, 0.7335, 0.02605, 0.725, 0.0256, 0.7249, 0.0382, 0.7213, 0.03845, 0.7132, 0.03739, 0.714, 0.02604, 0.7427, 0.0266, 0.7333, 0.02568, 0.7335, 0.02285, 0.7428, 0.02437, 0.7336, 0.02361, 0.7335, 0.02497, 0.7428, 0.02568, 0.7335, 0.02498, 0.7335, 0.02722, 0.7334, 0.0266, 0.7333, 0.02604, 0.7427, 0.02437, 0.7336, 0.02285, 0.7428, 0.02408, 0.7428, 0.02519, 0.7249, 0.0247, 0.7248, 0.02361, 0.7335, 0.02696, 0.7248, 0.02659, 0.7249, 0.0266, 0.7333, 0.0266, 0.7333, 0.02659, 0.7249, 0.02605, 0.725, 0.02498, 0.7335, 0.0256, 0.7249, 0.02519, 0.7249, 0.02732, 0.7247, 0.02696, 0.7248, 0.02722, 0.7334, 0.7701, 0.2055, 0.7727, 0.2063, 0.7717, 0.2076, 0.7684, 0.1981, 0.7679, 0.2006, 0.7666, 0.2, 0.7752, 0.1984, 0.7757, 0.2019, 0.7729, 0.2021, 0.7589, 0.2198, 0.7583, 0.2221, 0.7568, 0.2221, 0.7747, 0.1926, 0.7754, 0.1939, 0.7728, 0.1942, 0.7943, 0.2173, 0.7935, 0.2204, 0.7918, 0.2188, 0.7908, 0.2197, 0.7918, 0.2188, 0.7935, 0.2204, 0.7917, 0.2167, 0.7918, 0.2188, 0.7908, 0.2197, 0.762, 0.2178, 0.7608, 0.2184, 0.7602, 0.2169, 0.7622, 0.2203, 0.7604, 0.22, 0.7608, 0.2184, 0.7589, 0.2198, 0.7602, 0.2169, 0.7608, 0.2184, 0.7919, 0.2137, 0.7915, 0.2099, 0.7938, 0.2094, 0.7624, 0.2237, 0.7607, 0.2257, 0.7594, 0.2242, 0.7583, 0.2245, 0.7594, 0.2242, 0.7607, 0.2257, 0.7583, 0.2221, 0.7599, 0.222, 0.7594, 0.2242, 0.7802, 0.2127, 0.7778, 0.2128, 0.7783, 0.2091, 0.776, 0.2123, 0.7766, 0.2085, 0.7783, 0.2091, 0.779, 0.2079, 0.7803, 0.2091, 0.7783, 0.2091, 0.7714, 0.2031, 0.7693, 0.2029, 0.7699, 0.201, 0.7701, 0.2055, 0.7683, 0.2038, 0.7693, 0.2029, 0.7679, 0.2006, 0.7699, 0.201, 0.7693, 0.2029, 0.7789, 0.2191, 0.7772, 0.2182, 0.7772, 0.2164, 0.776, 0.2187, 0.7772, 0.2182, 0.7789, 0.2191, 0.7772, 0.2164, 0.7772, 0.2182, 0.776, 0.2187, 0.7723, 0.1974, 0.7704, 0.198, 0.7712, 0.1964, 0.7701, 0.1959, 0.7712, 0.1964, 0.7704, 0.198, 0.7728, 0.1942, 0.773, 0.1958, 0.7712, 0.1964, 0.7943, 0.2142, 0.7943, 0.2173, 0.7917, 0.2167, 0.7919, 0.2137, 0.7917, 0.2167, 0.79, 0.216, 0.7624, 0.2149, 0.7602, 0.2169, 0.7594, 0.2155, 0.7602, 0.2169, 0.7589, 0.2198, 0.7576, 0.2189, 0.7622, 0.2203, 0.7624, 0.2237, 0.7599, 0.222, 0.7599, 0.222, 0.7583, 0.2221, 0.7589, 0.2198, 0.7594, 0.227, 0.7586, 0.228, 0.7572, 0.2251, 0.7583, 0.2245, 0.7572, 0.2251, 0.7568, 0.2221, 0.7825, 0.2163, 0.7818, 0.221, 0.7789, 0.2191, 0.7789, 0.2191, 0.7818, 0.221, 0.7803, 0.2219, 0.7752, 0.1984, 0.7723, 0.1974, 0.773, 0.1958, 0.773, 0.1958, 0.7728, 0.1942, 0.7754, 0.1939, 0.7677, 0.1961, 0.7697, 0.1942, 0.7701, 0.1959, 0.7697, 0.1942, 0.7723, 0.1922, 0.7728, 0.1942, 0.7798, 0.2159, 0.7772, 0.2164, 0.7778, 0.2128, 0.7778, 0.2128, 0.7772, 0.2164, 0.776, 0.216, 0.7723, 0.1974, 0.7729, 0.2021, 0.7699, 0.201, 0.7699, 0.201, 0.7679, 0.2006, 0.7684, 0.1981, 0.7692, 0.2056, 0.7674, 0.2039, 0.7683, 0.2038, 0.7674, 0.2039, 0.7666, 0.2, 0.7679, 0.2006, 0.7802, 0.2127, 0.7803, 0.2091, 0.7825, 0.21, 0.7803, 0.2091, 0.779, 0.2079, 0.7823, 0.2077, 0.7729, 0.2021, 0.7757, 0.2019, 0.7751, 0.2045, 0.7714, 0.2031, 0.7751, 0.2045, 0.7727, 0.2063, 0.7798, 0.2159, 0.7802, 0.2127, 0.7825, 0.2132, 0.7862, 0.2187, 0.7875, 0.2188, 0.7866, 0.2202, 0.7847, 0.213, 0.7847, 0.2148, 0.7826, 0.2138, 0.7896, 0.2135, 0.79, 0.2154, 0.7879, 0.2155, 0.7968, 0.1952, 0.7986, 0.196, 0.7976, 0.1968, 0.7884, 0.208, 0.7893, 0.2094, 0.7874, 0.2099, 0.7656, 0.2209, 0.7648, 0.2225, 0.7636, 0.2207, 0.7626, 0.2226, 0.7625, 0.2207, 0.7636, 0.2207, 0.7641, 0.2194, 0.7636, 0.2207, 0.7625, 0.2207, 0.8006, 0.1958, 0.7998, 0.1959, 0.7992, 0.1947, 0.7996, 0.1967, 0.7998, 0.1959, 0.8006, 0.1958, 0.7986, 0.196, 0.7992, 0.1947, 0.7998, 0.1959, 0.7647, 0.2178, 0.7654, 0.2152, 0.7665, 0.2149, 0.7632, 0.2164, 0.7648, 0.2148, 0.7654, 0.2152, 0.7665, 0.2149, 0.7654, 0.2152, 0.7648, 0.2148, 0.8007, 0.1993, 0.7992, 0.2004, 0.7983, 0.1993, 0.7975, 0.2013, 0.7971, 0.1992, 0.7983, 0.1993, 0.799, 0.198, 0.7983, 0.1993, 0.7971, 0.1992, 0.7938, 0.1968, 0.7919, 0.1968, 0.7921, 0.1952, 0.79, 0.1962, 0.7907, 0.1942, 0.7921, 0.1952, 0.7934, 0.1934, 0.7939, 0.1949, 0.7921, 0.1952, 0.7865, 0.2169, 0.7857, 0.2162, 0.7859, 0.2152, 0.7845, 0.2163, 0.7857, 0.2162, 0.7865, 0.2169, 0.7859, 0.2152, 0.7857, 0.2162, 0.7845, 0.2163, 0.7926, 0.2008, 0.7914, 0.2002, 0.7915, 0.1991, 0.7919, 0.2021, 0.7901, 0.2005, 0.7914, 0.2002, 0.7901, 0.1987, 0.7915, 0.1991, 0.7914, 0.2002, 0.7874, 0.2137, 0.786, 0.2134, 0.7864, 0.2123, 0.7847, 0.213, 0.7853, 0.2114, 0.7864, 0.2123, 0.7874, 0.2099, 0.788, 0.2123, 0.7864, 0.2123, 0.7665, 0.2187, 0.7656, 0.2209, 0.7641, 0.2194, 0.7647, 0.2178, 0.7641, 0.2194, 0.7625, 0.2184, 0.7996, 0.1922, 0.8007, 0.1934, 0.7992, 0.1947, 0.7992, 0.1947, 0.7986, 0.196, 0.7968, 0.1952, 0.8007, 0.1975, 0.8007, 0.1993, 0.799, 0.198, 0.7996, 0.1967, 0.799, 0.198, 0.7976, 0.1968, 0.7975, 0.2013, 0.7961, 0.2019, 0.7957, 0.1994, 0.7971, 0.1992, 0.7957, 0.1994, 0.7958, 0.197, 0.7955, 0.1986, 0.7945, 0.2026, 0.7926, 0.2008, 0.7945, 0.2026, 0.793, 0.2037, 0.7919, 0.2021, 0.7896, 0.2135, 0.7874, 0.2137, 0.788, 0.2123, 0.79, 0.2115, 0.788, 0.2123, 0.7874, 0.2099, 0.783, 0.211, 0.7845, 0.2096, 0.7853, 0.2114, 0.7845, 0.2096, 0.7864, 0.2077, 0.7874, 0.2099, 0.7934, 0.1987, 0.7915, 0.1991, 0.7919, 0.1968, 0.7919, 0.1968, 0.7915, 0.1991, 0.7901, 0.1987, 0.7874, 0.2137, 0.7879, 0.2155, 0.7859, 0.2152, 0.786, 0.2134, 0.7859, 0.2152, 0.7847, 0.2148, 0.7844, 0.2188, 0.7831, 0.2161, 0.7845, 0.2163, 0.7831, 0.2161, 0.7826, 0.2138, 0.7847, 0.2148, 0.7957, 0.1962, 0.7938, 0.1968, 0.7939, 0.1949, 0.7956, 0.1944, 0.7939, 0.1949, 0.7934, 0.1934, 0.7879, 0.2155, 0.79, 0.2154, 0.7895, 0.2172, 0.7865, 0.2169, 0.7895, 0.2172, 0.7875, 0.2188, 0.7955, 0.1986, 0.7934, 0.1987, 0.7938, 0.1968, 0.7784, 0.1935, 0.7806, 0.1922, 0.7817, 0.1937, 0.7759, 0.1993, 0.7759, 0.1973, 0.7774, 0.198, 0.7814, 0.226, 0.7818, 0.228, 0.7798, 0.2283, 0.7959, 0.2136, 0.7943, 0.2136, 0.7943, 0.212, 0.7793, 0.205, 0.7781, 0.2062, 0.7771, 0.2044, 0.7994, 0.2143, 0.7988, 0.2165, 0.7974, 0.2153, 0.797, 0.2176, 0.7963, 0.2159, 0.7974, 0.2153, 0.7975, 0.214, 0.7974, 0.2153, 0.7963, 0.2159, 0.8043, 0.2247, 0.8034, 0.2251, 0.8028, 0.2237, 0.8044, 0.2265, 0.8031, 0.2262, 0.8034, 0.2251, 0.8017, 0.2256, 0.8028, 0.2237, 0.8034, 0.2251, 0.7976, 0.2121, 0.7973, 0.2098, 0.7984, 0.2093, 0.7962, 0.2101, 0.7973, 0.2098, 0.7976, 0.2121, 0.7967, 0.2077, 0.7984, 0.2093, 0.7973, 0.2098, 0.8046, 0.2285, 0.8032, 0.2296, 0.8022, 0.2286, 0.8014, 0.2308, 0.8007, 0.2288, 0.8022, 0.2286, 0.801, 0.2271, 0.8027, 0.2272, 0.8022, 0.2286, 0.781, 0.1981, 0.7791, 0.1982, 0.7792, 0.1967, 0.7774, 0.198, 0.7779, 0.196, 0.7792, 0.1967, 0.7796, 0.1953, 0.7807, 0.1956, 0.7792, 0.1967, 0.7788, 0.2293, 0.7774, 0.2285, 0.7777, 0.2273, 0.7778, 0.2307, 0.7763, 0.2294, 0.7774, 0.2285, 0.776, 0.2269, 0.7777, 0.2273, 0.7774, 0.2285, 0.7799, 0.2024, 0.7788, 0.2018, 0.7789, 0.2008, 0.7791, 0.2034, 0.7777, 0.2019, 0.7788, 0.2018, 0.7789, 0.2008, 0.7788, 0.2018, 0.7777, 0.2019, 0.7793, 0.2253, 0.7779, 0.2254, 0.7785, 0.2241, 0.7773, 0.2234, 0.7785, 0.2241, 0.7779, 0.2254, 0.7797, 0.222, 0.7799, 0.2241, 0.7785, 0.2241, 0.7994, 0.2122, 0.7994, 0.2143, 0.7975, 0.214, 0.7976, 0.2121, 0.7975, 0.214, 0.7959, 0.2136, 0.7954, 0.218, 0.7947, 0.2159, 0.7963, 0.2159, 0.7947, 0.2159, 0.7943, 0.2136, 0.7959, 0.2136, 0.8044, 0.2265, 0.8046, 0.2285, 0.8027, 0.2272, 0.8027, 0.2272, 0.801, 0.2271, 0.8017, 0.2256, 0.7951, 0.2079, 0.7967, 0.2077, 0.7962, 0.2101, 0.7947, 0.2101, 0.7962, 0.2101, 0.7959, 0.2118, 0.7828, 0.201, 0.7816, 0.2042, 0.7799, 0.2024, 0.7816, 0.2042, 0.7793, 0.205, 0.7791, 0.2034, 0.7814, 0.226, 0.7793, 0.2253, 0.7799, 0.2241, 0.7799, 0.2241, 0.7797, 0.222, 0.7816, 0.2219, 0.7776, 0.2004, 0.7777, 0.2019, 0.7757, 0.2016, 0.7777, 0.2019, 0.7791, 0.2034, 0.7771, 0.2044, 0.7807, 0.2004, 0.7789, 0.2008, 0.7791, 0.1982, 0.7791, 0.1982, 0.7789, 0.2008, 0.7776, 0.2004, 0.7793, 0.2253, 0.7798, 0.2283, 0.7777, 0.2273, 0.7779, 0.2254, 0.7777, 0.2273, 0.776, 0.2269, 0.7784, 0.1935, 0.7796, 0.1953, 0.7779, 0.196, 0.7779, 0.196, 0.7774, 0.198, 0.7759, 0.1973, 0.781, 0.1981, 0.7807, 0.1956, 0.7825, 0.196, 0.7807, 0.1956, 0.7796, 0.1953, 0.7817, 0.1937, 0.7798, 0.2283, 0.7818, 0.228, 0.7815, 0.2299, 0.7788, 0.2293, 0.7815, 0.2299, 0.7799, 0.2316, 0.7807, 0.2004, 0.781, 0.1981, 0.7828, 0.1986, 0.7739, 0.2113, 0.773, 0.2102, 0.7739, 0.2092, 0.774, 0.2165, 0.7746, 0.2147, 0.7758, 0.2153, 0.7687, 0.2136, 0.7698, 0.2118, 0.7714, 0.2127, 0.7685, 0.2092, 0.767, 0.2095, 0.7666, 0.2079, 0.7949, 0.228, 0.794, 0.2286, 0.7933, 0.2271, 0.799, 0.2265, 0.7971, 0.2265, 0.7976, 0.2248, 0.7953, 0.2259, 0.7966, 0.224, 0.7976, 0.2248, 0.7987, 0.2245, 0.7976, 0.2248, 0.7966, 0.224, 0.7708, 0.2109, 0.7702, 0.2103, 0.7711, 0.2092, 0.7698, 0.2118, 0.7692, 0.2106, 0.7702, 0.2103, 0.7685, 0.2092, 0.7711, 0.2092, 0.7702, 0.2103, 0.7784, 0.2387, 0.7768, 0.2369, 0.7772, 0.2359, 0.7766, 0.2393, 0.7761, 0.2374, 0.7768, 0.2369, 0.7772, 0.2359, 0.7768, 0.2369, 0.7761, 0.2374, 0.7907, 0.23, 0.7927, 0.2293, 0.7929, 0.231, 0.7939, 0.231, 0.7929, 0.231, 0.7927, 0.2293, 0.7937, 0.2325, 0.7921, 0.232, 0.7929, 0.231, 0.7981, 0.2299, 0.797, 0.2296, 0.7977, 0.228, 0.7971, 0.2316, 0.7955, 0.2306, 0.797, 0.2296, 0.7956, 0.2285, 0.7977, 0.228, 0.797, 0.2296, 0.7726, 0.2125, 0.7735, 0.2133, 0.7728, 0.2142, 0.7746, 0.2129, 0.7735, 0.2133, 0.7726, 0.2125, 0.7746, 0.2147, 0.7728, 0.2142, 0.7735, 0.2133, 0.7787, 0.2342, 0.7792, 0.233, 0.7806, 0.233, 0.7775, 0.2337, 0.7788, 0.2322, 0.7792, 0.233, 0.7806, 0.233, 0.7792, 0.233, 0.7788, 0.2322, 0.7906, 0.2271, 0.79, 0.2255, 0.7915, 0.2261, 0.7922, 0.2247, 0.7915, 0.2261, 0.79, 0.2255, 0.7933, 0.2271, 0.7922, 0.2273, 0.7915, 0.2261, 0.8005, 0.2263, 0.799, 0.2265, 0.7987, 0.2245, 0.8005, 0.2241, 0.7987, 0.2245, 0.7988, 0.2228, 0.773, 0.2102, 0.7711, 0.2092, 0.7716, 0.208, 0.7711, 0.2092, 0.7685, 0.2092, 0.7688, 0.2077, 0.7698, 0.2118, 0.7687, 0.2136, 0.7677, 0.2112, 0.7677, 0.2112, 0.767, 0.2095, 0.7685, 0.2092, 0.794, 0.2286, 0.7949, 0.228, 0.7952, 0.2307, 0.7939, 0.231, 0.7952, 0.2307, 0.7952, 0.2327, 0.7799, 0.2371, 0.7772, 0.2359, 0.7787, 0.2342, 0.7772, 0.2359, 0.776, 0.235, 0.7775, 0.2337, 0.7907, 0.23, 0.7906, 0.2271, 0.7922, 0.2273, 0.7922, 0.2273, 0.7933, 0.2271, 0.794, 0.2286, 0.7924, 0.2225, 0.794, 0.2239, 0.7922, 0.2247, 0.7922, 0.2247, 0.794, 0.2239, 0.7952, 0.2258, 0.799, 0.2282, 0.8007, 0.2284, 0.8005, 0.2306, 0.7981, 0.2299, 0.8005, 0.2306, 0.7997, 0.2318, 0.7705, 0.2162, 0.7714, 0.2127, 0.7728, 0.2142, 0.7728, 0.2142, 0.7746, 0.2147, 0.774, 0.2165, 0.7759, 0.2111, 0.7759, 0.2133, 0.7746, 0.2129, 0.7759, 0.2133, 0.7758, 0.2153, 0.7746, 0.2147, 0.799, 0.2265, 0.799, 0.2282, 0.7977, 0.228, 0.7971, 0.2265, 0.7977, 0.228, 0.7956, 0.2285, 0.7714, 0.2127, 0.7698, 0.2118, 0.7708, 0.2109, 0.7726, 0.2125, 0.7708, 0.2109, 0.773, 0.2102, 0.8005, 0.2263, 0.8007, 0.2284, 0.799, 0.2282, 0.7728, 0.2213, 0.7715, 0.2207, 0.7729, 0.2194, 0.7727, 0.226, 0.7727, 0.2247, 0.7739, 0.2251, 0.7678, 0.2239, 0.7689, 0.2223, 0.7701, 0.223, 0.7678, 0.2201, 0.7667, 0.2203, 0.7666, 0.2182, 0.7828, 0.2337, 0.7841, 0.233, 0.7844, 0.2348, 0.7645, 0.231, 0.7624, 0.2305, 0.7631, 0.2296, 0.7618, 0.2288, 0.7631, 0.2296, 0.7624, 0.2305, 0.7642, 0.2281, 0.7644, 0.2294, 0.7631, 0.2296, 0.7697, 0.2214, 0.769, 0.221, 0.7699, 0.22, 0.7689, 0.2223, 0.768, 0.2213, 0.769, 0.221, 0.7678, 0.2201, 0.7699, 0.22, 0.769, 0.221, 0.7932, 0.2373, 0.7922, 0.2386, 0.791, 0.2373, 0.7909, 0.2393, 0.7902, 0.2374, 0.791, 0.2373, 0.7915, 0.2365, 0.791, 0.2373, 0.7902, 0.2374, 0.7868, 0.2326, 0.7852, 0.2329, 0.7851, 0.2318, 0.7841, 0.233, 0.7842, 0.2313, 0.7851, 0.2318, 0.786, 0.2307, 0.7851, 0.2318, 0.7842, 0.2313, 0.7642, 0.2323, 0.7639, 0.2339, 0.7624, 0.2331, 0.7632, 0.2353, 0.7616, 0.2343, 0.7624, 0.2331, 0.7611, 0.232, 0.7623, 0.2314, 0.7624, 0.2331, 0.7711, 0.2228, 0.7719, 0.2234, 0.7714, 0.2241, 0.7729, 0.223, 0.7719, 0.2234, 0.7711, 0.2228, 0.7727, 0.2247, 0.7714, 0.2241, 0.7719, 0.2234, 0.7916, 0.2349, 0.7921, 0.2339, 0.7931, 0.234, 0.7905, 0.2341, 0.7917, 0.2328, 0.7921, 0.2339, 0.7932, 0.2329, 0.7931, 0.234, 0.7921, 0.2339, 0.7868, 0.2348, 0.7868, 0.2364, 0.7858, 0.2356, 0.7851, 0.2364, 0.7858, 0.2356, 0.7868, 0.2364, 0.7844, 0.2348, 0.7855, 0.2343, 0.7858, 0.2356, 0.7645, 0.231, 0.7644, 0.2294, 0.7661, 0.2298, 0.7644, 0.2294, 0.7642, 0.2281, 0.766, 0.2283, 0.7715, 0.2207, 0.7699, 0.22, 0.7712, 0.2187, 0.7699, 0.22, 0.7678, 0.2201, 0.7686, 0.2182, 0.7689, 0.2223, 0.7678, 0.2239, 0.7673, 0.2219, 0.768, 0.2213, 0.7673, 0.2219, 0.7667, 0.2203, 0.7841, 0.233, 0.7828, 0.2337, 0.7826, 0.2312, 0.7826, 0.2312, 0.7828, 0.2291, 0.7845, 0.2299, 0.7932, 0.2357, 0.7932, 0.2373, 0.7915, 0.2365, 0.7916, 0.2349, 0.7915, 0.2365, 0.79, 0.2351, 0.7868, 0.2326, 0.7868, 0.2348, 0.7855, 0.2343, 0.7855, 0.2343, 0.7844, 0.2348, 0.7841, 0.233, 0.7838, 0.2381, 0.7835, 0.2365, 0.7851, 0.2364, 0.7835, 0.2365, 0.7826, 0.2349, 0.7844, 0.2348, 0.7661, 0.2332, 0.7659, 0.2349, 0.7639, 0.2339, 0.7639, 0.2339, 0.7659, 0.2349, 0.7652, 0.2358, 0.7692, 0.2255, 0.7701, 0.223, 0.7714, 0.2241, 0.7707, 0.2257, 0.7714, 0.2241, 0.7727, 0.2247, 0.7728, 0.2213, 0.7739, 0.2207, 0.7739, 0.2232, 0.7739, 0.2232, 0.7739, 0.2251, 0.7727, 0.2247, 0.7645, 0.231, 0.7642, 0.2323, 0.7623, 0.2314, 0.7623, 0.2314, 0.7611, 0.232, 0.761, 0.2303, 0.7701, 0.223, 0.7689, 0.2223, 0.7697, 0.2214, 0.7711, 0.2228, 0.7697, 0.2214, 0.7715, 0.2207, 0.766, 0.2315, 0.7661, 0.2332, 0.7642, 0.2323, 0.7853, 0.1937, 0.7877, 0.1922, 0.7887, 0.1926, 0.7832, 0.1994, 0.7828, 0.1977, 0.7842, 0.1981, 0.7888, 0.2239, 0.7895, 0.226, 0.7872, 0.226, 0.77, 0.2315, 0.7695, 0.2329, 0.7686, 0.2321, 0.7886, 0.2038, 0.7887, 0.205, 0.7855, 0.2029, 0.773, 0.229, 0.7742, 0.2301, 0.7722, 0.2312, 0.7738, 0.2331, 0.771, 0.2321, 0.7722, 0.2312, 0.7713, 0.2302, 0.7722, 0.2312, 0.771, 0.2321, 0.7963, 0.2364, 0.7974, 0.2365, 0.798, 0.2376, 0.798, 0.236, 0.7974, 0.2365, 0.7963, 0.2364, 0.798, 0.2376, 0.7974, 0.2365, 0.798, 0.236, 0.7701, 0.2285, 0.7685, 0.2289, 0.7685, 0.2277, 0.7691, 0.2307, 0.7681, 0.2295, 0.7685, 0.2289, 0.7685, 0.2277, 0.7685, 0.2289, 0.7681, 0.2295, 0.7969, 0.2328, 0.7988, 0.2322, 0.7992, 0.2337, 0.8002, 0.2339, 0.7992, 0.2337, 0.7988, 0.2322, 0.7985, 0.235, 0.7992, 0.2337, 0.8002, 0.2339, 0.7877, 0.197, 0.7859, 0.198, 0.7856, 0.1967, 0.7842, 0.1981, 0.7842, 0.1966, 0.7856, 0.1967, 0.786, 0.1952, 0.7872, 0.1959, 0.7856, 0.1967, 0.7861, 0.2267, 0.7843, 0.2264, 0.7846, 0.2254, 0.7851, 0.2287, 0.7833, 0.2271, 0.7843, 0.2264, 0.7826, 0.2252, 0.7846, 0.2254, 0.7843, 0.2264, 0.7881, 0.2006, 0.7861, 0.2006, 0.786, 0.1997, 0.7871, 0.2022, 0.7851, 0.2011, 0.7861, 0.2006, 0.7848, 0.1998, 0.786, 0.1997, 0.7861, 0.2006, 0.7862, 0.2234, 0.7846, 0.2238, 0.7849, 0.2227, 0.7837, 0.2222, 0.7849, 0.2227, 0.7846, 0.2238, 0.7855, 0.2206, 0.7865, 0.2222, 0.7849, 0.2227, 0.7718, 0.2273, 0.773, 0.229, 0.7713, 0.2302, 0.7713, 0.2302, 0.77, 0.2315, 0.7691, 0.2307, 0.7738, 0.2331, 0.7742, 0.2342, 0.7712, 0.2337, 0.771, 0.2321, 0.7712, 0.2337, 0.7695, 0.2329, 0.7965, 0.2349, 0.7969, 0.2328, 0.7985, 0.235, 0.7985, 0.235, 0.8004, 0.2362, 0.7995, 0.2368, 0.7666, 0.2282, 0.7672, 0.2273, 0.7681, 0.2295, 0.767, 0.2303, 0.7681, 0.2295, 0.7691, 0.2307, 0.7895, 0.1993, 0.79, 0.203, 0.7881, 0.2006, 0.79, 0.203, 0.7886, 0.2038, 0.7871, 0.2022, 0.7888, 0.2239, 0.7862, 0.2234, 0.7865, 0.2222, 0.7865, 0.2222, 0.7855, 0.2206, 0.7892, 0.2202, 0.7848, 0.1998, 0.7851, 0.2011, 0.7833, 0.2015, 0.7851, 0.2011, 0.7871, 0.2022, 0.7855, 0.2029, 0.7878, 0.1986, 0.786, 0.1997, 0.7859, 0.198, 0.7859, 0.198, 0.786, 0.1997, 0.7848, 0.1998, 0.7862, 0.2234, 0.7872, 0.226, 0.7846, 0.2254, 0.7846, 0.2238, 0.7846, 0.2254, 0.7826, 0.2252, 0.786, 0.1952, 0.7842, 0.1966, 0.7836, 0.1956, 0.7842, 0.1966, 0.7842, 0.1981, 0.7828, 0.1977, 0.7877, 0.197, 0.7872, 0.1959, 0.7893, 0.1956, 0.7893, 0.1956, 0.7872, 0.1959, 0.786, 0.1952, 0.7872, 0.226, 0.7895, 0.226, 0.7895, 0.2275, 0.7861, 0.2267, 0.7895, 0.2275, 0.7879, 0.229, 0.7878, 0.1986, 0.7877, 0.197, 0.79, 0.1972])
me_circle.materials.append(mat_materialtree02)
me_circle.use_remesh_fix_poles = True
me_circle.use_remesh_preserve_attributes = False
me_circle.use_mirror_vertex_groups = False
me_circle.update()

# ---- objects
ob_tree02 = bpy.data.objects.new('Tree02', me_circle)

# ---- transforms, parenting, visibility, modifiers, constraints
ob_tree02.location = (0.0, 0.0, 0.0)
ob_tree02.lineart.crease_threshold = 0.0

# ---- collection membership
col_collection.objects.link(ob_tree02)

# ---- scene / render settings (as saved in the file)
scene.frame_start = 1; scene.frame_end = 250; scene.frame_set(1)
scene.render.engine = 'BLENDER_EEVEE_NEXT'
scene.cycles.use_denoising = False
scene.cycles.samples = 128
scene.cycles.sampling_pattern = 'TABULATED_SOBOL'
scene.cycles.use_adaptive_sampling = False
scene.cycles.use_light_tree = False
scene.view_settings.view_transform = 'Filmic'
bpy.context.view_layer.update()

# ---- added for rendering (the .blend has no active camera and no usable light): camera, sun
cam_auto = bpy.data.cameras.new('AutoCamera')
cam_auto.lens = 50.0
cam_auto.sensor_width = 36.0
cam_auto.clip_end = 1000.0
ob_auto_camera = bpy.data.objects.new('AutoCamera', cam_auto)
scene.collection.objects.link(ob_auto_camera)
ob_auto_camera.location = (8.3878, -9.99006, 9.29909)
ob_auto_camera.rotation_euler = (1.09748, -7.21219e-08, 0.694738)
scene.camera = ob_auto_camera
light_auto_sun = bpy.data.lights.new('AutoSun', 'SUN')
light_auto_sun.energy = 3.0
light_auto_sun.angle = 0.0523599
ob_auto_sun = bpy.data.objects.new('AutoSun', light_auto_sun)
scene.collection.objects.link(ob_auto_sun)
ob_auto_sun.rotation_euler = (0.872665, 0.174533, 0.523599)
bpy.context.view_layer.update()
